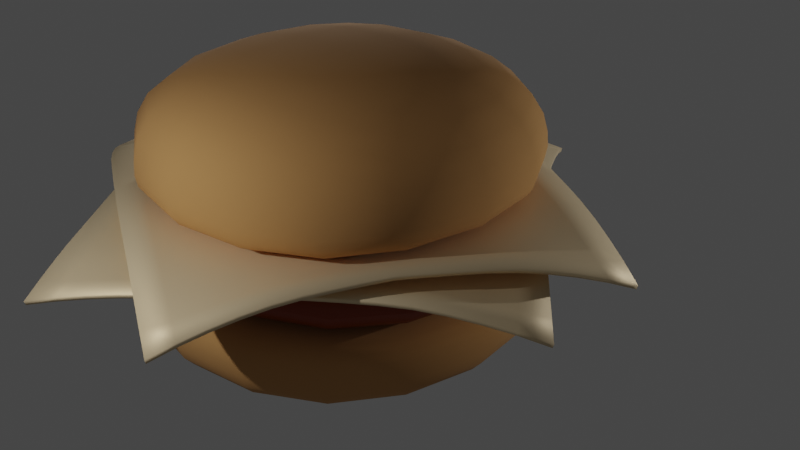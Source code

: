# Source: burger.blend  (saved by Blender 3.1.7; exported with 4.5.12 LTS)
import bpy
from mathutils import Matrix  # noqa: F401  (used for matrix-valued properties, if any)

bpy.ops.wm.read_factory_settings(use_empty=True)
scene = bpy.context.scene
scene.name = 'Scene'

# ---- collections
col_collection = bpy.data.collections.new('Collection'); scene.collection.children.link(col_collection)

# ---- materials (node trees are filled in below, after node groups)
mat_bunmaterial = bpy.data.materials.new('bunMaterial')
mat_pattymaterial = bpy.data.materials.new('pattyMaterial')
mat_pattymaterial.alpha_threshold = 0.0
mat_pattymaterial.line_color = (0.0, 0.0, 0.0, 1.0)
mat_cheesematerial = bpy.data.materials.new('cheeseMaterial')

# ---- node groups
ng_auto_smooth = bpy.data.node_groups.new('Auto Smooth', 'GeometryNodeTree')
_s = ng_auto_smooth.interface.new_socket(name='Geometry', in_out='OUTPUT', socket_type='NodeSocketGeometry')
_s = ng_auto_smooth.interface.new_socket(name='Geometry', in_out='INPUT', socket_type='NodeSocketGeometry')
_s = ng_auto_smooth.interface.new_socket(name='Angle', in_out='INPUT', socket_type='NodeSocketFloat')
_s.subtype = 'ANGLE'
_s.min_value = 0.0
_s.max_value = 3.142
ng_auto_smooth.is_modifier = True
_N = ng_auto_smooth.nodes; _L = ng_auto_smooth.links
n0 = _N.new('NodeGroupOutput'); n0.name = 'Group Output'; n0.location = (480, -100)
n1 = _N.new('NodeGroupInput'); n1.name = 'Group Input'; n1.location = (-420, -300)
n2 = _N.new('NodeGroupInput'); n2.name = 'Group Input.001'; n2.location = (-60, -100)
n3 = _N.new('GeometryNodeSetShadeSmooth'); n3.name = 'Set Shade Smooth'; n3.location = (120, -100)
n3.domain = 'EDGE'
n4 = _N.new('GeometryNodeSetShadeSmooth'); n4.name = 'Set Shade Smooth.001'; n4.location = (300, -100)
n5 = _N.new('GeometryNodeInputMeshEdgeAngle'); n5.name = 'Edge Angle'; n5.location = (-420, -220)
n6 = _N.new('GeometryNodeInputEdgeSmooth'); n6.name = 'Is Edge Smooth'; n6.location = (-60, -160)
n7 = _N.new('GeometryNodeInputShadeSmooth'); n7.name = 'Is Face Smooth'; n7.location = (-240, -340)
n8 = _N.new('FunctionNodeBooleanMath'); n8.name = 'Boolean Math'; n8.location = (-60, -220)
n9 = _N.new('FunctionNodeCompare'); n9.name = 'Compare'; n9.location = (-240, -180)
n9.operation = 'LESS_EQUAL'
_L.new(n5.outputs[0], n9.inputs[0])
_L.new(n4.outputs[0], n0.inputs[0])
_L.new(n1.outputs[1], n9.inputs[1])
_L.new(n9.outputs[0], n8.inputs[0])
_L.new(n7.outputs[0], n8.inputs[1])
_L.new(n2.outputs[0], n3.inputs[0])
_L.new(n6.outputs[0], n3.inputs[1])
_L.new(n3.outputs[0], n4.inputs[0])
_L.new(n8.outputs[0], n3.inputs[2])
n0.is_active_output = True

# ---- material node trees
mat_bunmaterial.use_nodes = True; mat_bunmaterial.node_tree.nodes.clear()
_N = mat_bunmaterial.node_tree.nodes; _L = mat_bunmaterial.node_tree.links
n0 = _N.new('ShaderNodeBsdfPrincipled'); n0.name = 'Principled BSDF'; n0.location = (10, 300)
n0.distribution = 'GGX'
n0.subsurface_method = 'RANDOM_WALK_SKIN'
n0.inputs[0].default_value = (0.5906, 0.305, 0.107, 1.0)
n0.inputs[2].default_value = 1.0
n0.inputs[3].default_value = 1.45
n0.inputs[27].default_value = (0.0, 0.0, 0.0, 1.0)
n0.inputs[28].default_value = 1.0
n1 = _N.new('ShaderNodeOutputMaterial'); n1.name = 'Material Output'; n1.location = (300, 300)
_L.new(n0.outputs[0], n1.inputs[0])
n1.is_active_output = True
mat_pattymaterial.use_nodes = True; mat_pattymaterial.node_tree.nodes.clear()
_N = mat_pattymaterial.node_tree.nodes; _L = mat_pattymaterial.node_tree.links
n0 = _N.new('ShaderNodeOutputMaterial'); n0.name = 'Material Output'; n0.location = (300, 300)
n1 = _N.new('ShaderNodeBsdfPrincipled'); n1.name = 'Principled BSDF'; n1.location = (10, 300)
n1.distribution = 'GGX'
n1.subsurface_method = 'RANDOM_WALK_SKIN'
n1.inputs[0].default_value = (0.2705, 0.0319, 0.0, 1.0)
n1.inputs[2].default_value = 0.4
n1.inputs[3].default_value = 1.45
n1.inputs[27].default_value = (0.0, 0.0, 0.0, 1.0)
n1.inputs[28].default_value = 1.0
_L.new(n1.outputs[0], n0.inputs[0])
n0.is_active_output = True
mat_cheesematerial.use_nodes = True; mat_cheesematerial.node_tree.nodes.clear()
_N = mat_cheesematerial.node_tree.nodes; _L = mat_cheesematerial.node_tree.links
n0 = _N.new('ShaderNodeBsdfPrincipled'); n0.name = 'Principled BSDF'; n0.location = (10, 300)
n0.distribution = 'GGX'
n0.subsurface_method = 'RANDOM_WALK_SKIN'
n0.inputs[0].default_value = (1.0, 0.7835, 0.4852, 1.0)
n0.inputs[1].default_value = 0.4862
n0.inputs[2].default_value = 0.6101
n0.inputs[3].default_value = 1.45
n0.inputs[27].default_value = (0.0, 0.0, 0.0, 1.0)
n0.inputs[28].default_value = 1.0
n1 = _N.new('ShaderNodeOutputMaterial'); n1.name = 'Material Output'; n1.location = (300, 300)
_L.new(n0.outputs[0], n1.inputs[0])
n1.is_active_output = True

# ---- world
world_world = bpy.data.worlds.new('World'); scene.world = world_world
world_world.use_nodes = True; world_world.node_tree.nodes.clear()
_N = world_world.node_tree.nodes; _L = world_world.node_tree.links
n0 = _N.new('ShaderNodeOutputWorld'); n0.name = 'World Output'; n0.location = (300, 300)
n1 = _N.new('ShaderNodeBackground'); n1.name = 'Background'; n1.location = (10, 300)
n1.inputs[0].default_value = (0.05088, 0.05088, 0.05088, 1.0)
_L.new(n1.outputs[0], n0.inputs[0])
n0.is_active_output = True
world_world.color = (0.05088, 0.05088, 0.05088)
world_world.use_sun_shadow = False
world_world.sun_shadow_jitter_overblur = 0.0

# ---- cameras
cam_camera = bpy.data.cameras.new('Camera')
cam_camera.clip_end = 100.0
cam_camera.ortho_scale = 7.314

# ---- lights
light_light = bpy.data.lights.new('Light', 'POINT')
light_light.transmission_factor = 0.0
light_light.energy = 1000.0
light_light.shadow_soft_size = 0.1
light_light.shadow_maximum_resolution = 0.006
light_light.use_absolute_resolution = True
light_light_001 = bpy.data.lights.new('Light.001', 'POINT')
light_light_001.transmission_factor = 0.0
light_light_001.energy = 1000.0
light_light_001.shadow_soft_size = 0.1
light_light_001.shadow_maximum_resolution = 0.006
light_light_001.use_absolute_resolution = True
light_light_002 = bpy.data.lights.new('Light.002', 'POINT')
light_light_002.transmission_factor = 0.0
light_light_002.energy = 1000.0
light_light_002.shadow_soft_size = 0.1
light_light_002.shadow_maximum_resolution = 0.006
light_light_002.use_absolute_resolution = True

# ---- meshes
me_cube = bpy.data.meshes.new('Cube')
me_cube.from_pydata([(0.5752, 0.5752, 0.6064), (0.8784, 0.8784, 0.1564), (0.5752, -0.5752, 0.6064), (0.8784, -0.8784, 0.1564), (-0.5752, 0.5752, 0.6064), (-0.8784, 0.8784, 0.1564), (-0.5752, -0.5752, 0.6064), (-0.8784, -0.8784, 0.1564), (1.0, 1.0, 0.6045), (-1.0, -1.0, 0.6045), (1.0, -1.0, 0.6045), (-1.0, 1.0, 0.6045), (1.0, 1.0, 0.4086), (1.0, -1.0, 0.4086), (-1.0, 1.0, 0.4086), (-1.0, -1.0, 0.4086)], [], [(0, 4, 6, 2), (10, 2, 6, 9), (9, 6, 4, 11), (5, 1, 3, 7), (8, 0, 2, 10), (11, 4, 0, 8), (14, 11, 8, 12), (12, 8, 10, 13), (15, 9, 11, 14), (13, 10, 9, 15), (3, 13, 15, 7), (7, 15, 14, 5), (1, 12, 13, 3), (5, 14, 12, 1)])
me_cube.polygons.foreach_set('use_smooth', [True] * 14)
_uv = me_cube.uv_layers.new(name='UVMap')
_uv.uv.foreach_set('vector', [0.625, 0.5, 0.875, 0.5, 0.875, 0.75, 0.625, 0.75, 0.526, 0.75, 0.625, 0.75, 0.625, 1.0, 0.526, 1.0, 0.526, 0.0, 0.625, 0.0, 0.625, 0.25, 0.526, 0.25, 0.125, 0.5, 0.375, 0.5, 0.375, 0.75, 0.125, 0.75, 0.526, 0.5, 0.625, 0.5, 0.625, 0.75, 0.526, 0.75, 0.526, 0.25, 0.625, 0.25, 0.625, 0.5, 0.526, 0.5, 0.4769, 0.25, 0.526, 0.25, 0.526, 0.5, 0.4769, 0.5, 0.4769, 0.5, 0.526, 0.5, 0.526, 0.75, 0.4769, 0.75, 0.4769, 0.0, 0.526, 0.0, 0.526, 0.25, 0.4769, 0.25, 0.4769, 0.75, 0.526, 0.75, 0.526, 1.0, 0.4769, 1.0, 0.375, 0.75, 0.4769, 0.75, 0.4769, 1.0, 0.375, 1.0, 0.375, 0.0, 0.4769, 0.0, 0.4769, 0.25, 0.375, 0.25, 0.375, 0.5, 0.4769, 0.5, 0.4769, 0.75, 0.375, 0.75, 0.375, 0.25, 0.4769, 0.25, 0.4769, 0.5, 0.375, 0.5])
me_cube.materials.append(mat_bunmaterial)
me_cube.use_remesh_preserve_volume = False
me_cube.use_remesh_preserve_attributes = False
me_cube.use_mirror_vertex_groups = False
me_cube.update()
me_cube_001 = bpy.data.meshes.new('Cube.001')
me_cube_001.from_pydata([(0.5752, 0.5752, 0.6064), (0.8231, 0.8214, -0.01532), (0.5752, -0.5752, 0.6064), (0.8231, -0.825, -0.01874), (-0.5752, 0.5752, 0.6064), (-0.8231, 0.8214, -0.01532), (-0.5752, -0.5752, 0.6064), (-0.8231, -0.825, -0.01874), (0.9254, 0.9254, 0.6045), (-0.9254, -0.9254, 0.6045), (0.9254, -0.9254, 0.6045), (-0.9254, 0.9254, 0.6045), (0.9987, 0.9992, 0.4488), (0.9987, -0.9983, 0.4446), (-0.9987, 0.9992, 0.4488), (-0.9987, -0.9983, 0.4446)], [], [(0, 4, 6, 2), (10, 2, 6, 9), (9, 6, 4, 11), (5, 1, 3, 7), (8, 0, 2, 10), (11, 4, 0, 8), (14, 11, 8, 12), (12, 8, 10, 13), (15, 9, 11, 14), (13, 10, 9, 15), (3, 13, 15, 7), (7, 15, 14, 5), (1, 12, 13, 3), (5, 14, 12, 1)])
me_cube_001.polygons.foreach_set('use_smooth', [True] * 14)
_uv = me_cube_001.uv_layers.new(name='UVMap')
_uv.uv.foreach_set('vector', [0.625, 0.5, 0.875, 0.5, 0.875, 0.75, 0.625, 0.75, 0.526, 0.75, 0.625, 0.75, 0.625, 1.0, 0.526, 1.0, 0.526, 0.0, 0.625, 0.0, 0.625, 0.25, 0.526, 0.25, 0.125, 0.5, 0.375, 0.5, 0.375, 0.75, 0.125, 0.75, 0.526, 0.5, 0.625, 0.5, 0.625, 0.75, 0.526, 0.75, 0.526, 0.25, 0.625, 0.25, 0.625, 0.5, 0.526, 0.5, 0.4769, 0.25, 0.526, 0.25, 0.526, 0.5, 0.4769, 0.5, 0.4769, 0.5, 0.526, 0.5, 0.526, 0.75, 0.4769, 0.75, 0.4769, 0.0, 0.526, 0.0, 0.526, 0.25, 0.4769, 0.25, 0.4769, 0.75, 0.526, 0.75, 0.526, 1.0, 0.4769, 1.0, 0.375, 0.75, 0.4769, 0.75, 0.4769, 1.0, 0.375, 1.0, 0.375, 0.0, 0.4769, 0.0, 0.4769, 0.25, 0.375, 0.25, 0.375, 0.5, 0.4769, 0.5, 0.4769, 0.75, 0.375, 0.75, 0.375, 0.25, 0.4769, 0.25, 0.4769, 0.5, 0.375, 0.5])
me_cube_001.materials.append(mat_bunmaterial)
me_cube_001.use_remesh_preserve_volume = False
me_cube_001.use_remesh_preserve_attributes = False
me_cube_001.use_mirror_vertex_groups = False
me_cube_001.update()
me_cube_002 = bpy.data.meshes.new('Cube.002')
me_cube_002.from_pydata([(0.5752, 0.5752, 0.6433), (0.5541, 0.5541, 0.3606), (0.5752, -0.5752, 0.6433), (0.5541, -0.5541, 0.3606), (-0.5752, 0.5752, 0.6433), (-0.5541, 0.5541, 0.3606), (-0.5752, -0.5752, 0.6433), (-0.5541, -0.5541, 0.3606), (1.0, 0.8784, 0.6045), (-1.0, -0.9011, 0.6045), (1.0, -0.9011, 0.6045), (-1.0, 0.8784, 0.6045), (1.0, 0.8784, 0.4086), (1.0, -0.9011, 0.4086), (-1.0, 0.8784, 0.4086), (-1.0, -0.9011, 0.4086)], [], [(0, 4, 6, 2), (10, 2, 6, 9), (9, 6, 4, 11), (5, 1, 3, 7), (8, 0, 2, 10), (11, 4, 0, 8), (14, 11, 8, 12), (12, 8, 10, 13), (15, 9, 11, 14), (13, 10, 9, 15), (3, 13, 15, 7), (7, 15, 14, 5), (1, 12, 13, 3), (5, 14, 12, 1)])
me_cube_002.polygons.foreach_set('use_smooth', [True] * 14)
_uv = me_cube_002.uv_layers.new(name='UVMap')
_uv.uv.foreach_set('vector', [0.625, 0.5, 0.875, 0.5, 0.875, 0.75, 0.625, 0.75, 0.526, 0.75, 0.625, 0.75, 0.625, 1.0, 0.526, 1.0, 0.526, 0.0, 0.625, 0.0, 0.625, 0.25, 0.526, 0.25, 0.125, 0.5, 0.375, 0.5, 0.375, 0.75, 0.125, 0.75, 0.526, 0.5, 0.625, 0.5, 0.625, 0.75, 0.526, 0.75, 0.526, 0.25, 0.625, 0.25, 0.625, 0.5, 0.526, 0.5, 0.4769, 0.25, 0.526, 0.25, 0.526, 0.5, 0.4769, 0.5, 0.4769, 0.5, 0.526, 0.5, 0.526, 0.75, 0.4769, 0.75, 0.4769, 0.0, 0.526, 0.0, 0.526, 0.25, 0.4769, 0.25, 0.4769, 0.75, 0.526, 0.75, 0.526, 1.0, 0.4769, 1.0, 0.375, 0.75, 0.4769, 0.75, 0.4769, 1.0, 0.375, 1.0, 0.375, 0.0, 0.4769, 0.0, 0.4769, 0.25, 0.375, 0.25, 0.375, 0.5, 0.4769, 0.5, 0.4769, 0.75, 0.375, 0.75, 0.375, 0.25, 0.4769, 0.25, 0.4769, 0.5, 0.375, 0.5])
me_cube_002.materials.append(mat_pattymaterial)
me_cube_002.use_remesh_preserve_volume = False
me_cube_002.use_remesh_preserve_attributes = False
me_cube_002.use_mirror_vertex_groups = False
me_cube_002.update()
me_plane = bpy.data.meshes.new('Plane')
me_plane.from_pydata([(-1.096, -0.9365, -0.1871), (1.092, -0.9756, -0.1713), (-0.9081, 1.024, -0.1713), (1.092, 1.024, -0.1713), (-0.9223, 0.8956, -0.1267), (-0.9353, 0.7672, -0.08967), (-0.9472, 0.639, -0.0604), (-0.958, 0.5112, -0.03949), (-0.9686, 0.3838, -0.02946), (-0.9787, 0.2567, -0.02724), (-0.9886, 0.1299, -0.02783), (-0.9981, 0.003504, -0.03117), (-1.003, -0.1215, -0.04017), (-1.01, -0.2462, -0.0501), (-1.017, -0.3704, -0.06034), (-1.024, -0.4941, -0.07093), (-1.034, -0.6152, -0.08483), (-1.049, -0.7294, -0.1088), (-1.07, -0.8365, -0.1431), (-0.9436, -0.9633, -0.1406), (-0.7977, -0.9817, -0.1059), (-0.6581, -0.9917, -0.0832), (-0.5242, -0.9945, -0.07085), (-0.3914, -0.9957, -0.06003), (-0.2593, -0.9963, -0.04943), (-0.128, -0.9964, -0.03903), (0.001916, -0.9965, -0.02965), (0.1361, -0.9952, -0.02606), (0.2711, -0.9934, -0.02556), (0.4063, -0.9913, -0.02786), (0.5419, -0.9888, -0.03603), (0.6778, -0.986, -0.05631), (0.8147, -0.9828, -0.08633), (0.9527, -0.9794, -0.1244), (1.078, -0.8544, -0.1284), (1.065, -0.7328, -0.09234), (1.053, -0.611, -0.06317), (1.042, -0.4888, -0.04106), (1.033, -0.3663, -0.0271), (1.025, -0.2435, -0.02029), (1.017, -0.1204, -0.01489), (1.012, 0.003077, -0.0104), (1.017, 0.1296, -0.01489), (1.025, 0.2565, -0.02029), (1.033, 0.3837, -0.02665), (1.042, 0.5112, -0.03897), (1.053, 0.639, -0.0604), (1.065, 0.7672, -0.08967), (1.078, 0.8956, -0.1267), (0.9527, 1.021, -0.1244), (0.8147, 1.017, -0.08633), (0.6778, 1.014, -0.05705), (0.5422, 1.011, -0.03678), (0.4078, 1.009, -0.02661), (0.2745, 1.007, -0.02029), (0.1424, 1.005, -0.01489), (0.01159, 1.003, -0.0104), (-0.1076, 1.005, -0.01489), (-0.2255, 1.007, -0.02029), (-0.3422, 1.009, -0.0287), (-0.4578, 1.011, -0.04479), (-0.5722, 1.014, -0.06761), (-0.6853, 1.017, -0.09647), (-0.7973, 1.021, -0.1311), (-0.9338, -0.8458, -0.1268), (-0.9177, -0.7329, -0.1026), (-0.904, -0.616, -0.08347), (-0.8947, -0.4934, -0.07202), (-0.8865, -0.3694, -0.06219), (-0.879, -0.2449, -0.05255), (-0.8725, -0.1201, -0.04303), (-0.8674, 0.004932, -0.03408), (-0.8638, 0.1298, -0.02646), (-0.8542, 0.2565, -0.02586), (-0.8443, 0.3835, -0.02799), (-0.8342, 0.5109, -0.03759), (-0.824, 0.6386, -0.05736), (-0.8132, 0.7664, -0.08387), (-0.8028, 0.8942, -0.1131), (-0.792, -0.8589, -0.1016), (-0.7817, -0.7389, -0.08985), (-0.7716, -0.6171, -0.07928), (-0.7629, -0.4929, -0.07118), (-0.7544, -0.3684, -0.0628), (-0.7465, -0.2435, -0.05431), (-0.7397, -0.1183, -0.04564), (-0.7347, 0.006762, -0.03743), (-0.7317, 0.1315, -0.02993), (-0.7307, 0.256, -0.02335), (-0.7216, 0.3829, -0.02524), (-0.7125, 0.51, -0.03242), (-0.7037, 0.6373, -0.04818), (-0.6952, 0.7645, -0.06805), (-0.6882, 0.8914, -0.08707), (-0.6536, -0.8667, -0.08293), (-0.6466, -0.7422, -0.07943), (-0.6384, -0.6174, -0.07469), (-0.6295, -0.4924, -0.06884), (-0.6205, -0.3672, -0.0624), (-0.6122, -0.2417, -0.05548), (-0.6052, -0.1162, -0.0482), (-0.6003, 0.008904, -0.04107), (-0.5979, 0.1336, -0.0341), (-0.5979, 0.2579, -0.02748), (-0.5999, 0.3819, -0.02158), (-0.5923, 0.5087, -0.02602), (-0.5852, 0.6356, -0.0365), (-0.5787, 0.7623, -0.05004), (-0.574, 0.8886, -0.06195), (-0.5195, -0.8687, -0.07231), (-0.5127, -0.743, -0.07153), (-0.5043, -0.6174, -0.06908), (-0.495, -0.4917, -0.06557), (-0.4855, -0.3657, -0.06131), (-0.4764, -0.2397, -0.05663), (-0.4691, -0.1139, -0.05276), (-0.4645, 0.01136, -0.04797), (-0.4629, 0.136, -0.04113), (-0.4641, 0.26, -0.03307), (-0.4677, 0.3837, -0.0261), (-0.4728, 0.5072, -0.02087), (-0.4672, 0.6337, -0.02634), (-0.4624, 0.76, -0.0341), (-0.459, 0.8859, -0.04121), (-0.3862, -0.8696, -0.0624), (-0.379, -0.7434, -0.06322), (-0.3702, -0.6171, -0.06281), (-0.3602, -0.4907, -0.06153), (-0.3498, -0.364, -0.06087), (-0.3399, -0.2374, -0.06344), (-0.3319, -0.1113, -0.06621), (-0.3272, 0.01415, -0.06492), (-0.3267, 0.1386, -0.0574), (-0.3298, 0.2623, -0.04544), (-0.3354, 0.3856, -0.03337), (-0.3422, 0.5087, -0.02512), (-0.3492, 0.6319, -0.01989), (-0.3456, 0.7578, -0.02322), (-0.3431, 0.8835, -0.02667), (-0.2535, -0.8699, -0.05252), (-0.2459, -0.7434, -0.05459), (-0.2366, -0.6166, -0.05586), (-0.226, -0.4896, -0.05744), (-0.2147, -0.3624, -0.06454), (-0.2035, -0.2352, -0.07615), (-0.194, -0.1085, -0.08756), (-0.1888, 0.01725, -0.09115), (-0.1899, 0.1415, -0.08139), (-0.1957, 0.2646, -0.06324), (-0.2037, 0.3873, -0.04474), (-0.2124, 0.51, -0.03061), (-0.2205, 0.6328, -0.02267), (-0.2279, 0.7559, -0.01732), (-0.2261, 0.8813, -0.01913), (-0.1219, -0.8699, -0.04264), (-0.1141, -0.7431, -0.04574), (-0.1046, -0.6161, -0.04858), (-0.09362, -0.4887, -0.05472), (-0.08153, -0.3612, -0.06892), (-0.06877, -0.2334, -0.08952), (-0.05652, -0.1057, -0.1134), (-0.04934, 0.02069, -0.1267), (-0.05361, 0.1442, -0.1096), (-0.06332, 0.2664, -0.08118), (-0.07394, 0.3886, -0.0559), (-0.08401, 0.5109, -0.03641), (-0.0931, 0.6335, -0.02464), (-0.1011, 0.7563, -0.0187), (-0.108, 0.8795, -0.01387), (0.008029, -0.8699, -0.0336), (0.01581, -0.7431, -0.03744), (0.02517, -0.616, -0.04141), (0.03599, -0.4885, -0.05081), (0.04813, -0.3608, -0.06901), (0.06143, -0.2327, -0.09511), (0.07578, -0.1043, -0.1293), (0.09104, 0.02445, -0.1717), (0.07749, 0.1456, -0.1274), (0.06467, 0.2672, -0.09082), (0.05284, 0.389, -0.06165), (0.0422, 0.5112, -0.03954), (0.03276, 0.6337, -0.0257), (0.02451, 0.7565, -0.01918), (0.01745, 0.8796, -0.01422), (0.1362, -0.8702, -0.02561), (0.1436, -0.7434, -0.02979), (0.1524, -0.6163, -0.0343), (0.1624, -0.4889, -0.04412), (0.1735, -0.3613, -0.06217), (0.1852, -0.2335, -0.08652), (0.1964, -0.1058, -0.1139), (0.2024, 0.02062, -0.1298), (0.1971, 0.1441, -0.1139), (0.1867, 0.2664, -0.08558), (0.176, 0.3885, -0.05923), (0.166, 0.5109, -0.03832), (0.1569, 0.6335, -0.02501), (0.1489, 0.7563, -0.01869), (0.142, 0.8795, -0.01386), (0.2706, -0.8686, -0.02484), (0.2693, -0.744, -0.02293), (0.2772, -0.6171, -0.02747), (0.2859, -0.4899, -0.03533), (0.2952, -0.3627, -0.05003), (0.3043, -0.2354, -0.06863), (0.3116, -0.1086, -0.08631), (0.3146, 0.01715, -0.0947), (0.3117, 0.1414, -0.08748), (0.3047, 0.2645, -0.06978), (0.2962, 0.3873, -0.05008), (0.2876, 0.51, -0.03328), (0.2794, 0.6328, -0.02273), (0.2721, 0.7559, -0.01731), (0.2739, 0.8813, -0.01913), (0.4056, -0.8665, -0.02704), (0.4033, -0.7422, -0.02475), (0.4, -0.6181, -0.02143), (0.4073, -0.4913, -0.02674), (0.4146, -0.3644, -0.0367), (0.4212, -0.2377, -0.04955), (0.426, -0.1115, -0.06091), (0.4278, 0.01401, -0.06588), (0.426, 0.1385, -0.06199), (0.4212, 0.2623, -0.05125), (0.4147, 0.3856, -0.03802), (0.4077, 0.5087, -0.02659), (0.4008, 0.6319, -0.01988), (0.4044, 0.7578, -0.02294), (0.4069, 0.8835, -0.02526), (0.5407, -0.8641, -0.03434), (0.5374, -0.74, -0.02993), (0.5327, -0.6163, -0.02521), (0.5272, -0.4928, -0.02084), (0.5327, -0.3663, -0.02617), (0.5375, -0.24, -0.0336), (0.5409, -0.1141, -0.04022), (0.5421, 0.01119, -0.04311), (0.5409, 0.1359, -0.04093), (0.5375, 0.26, -0.03465), (0.5327, 0.3837, -0.02698), (0.5272, 0.5072, -0.02083), (0.5328, 0.6337, -0.02519), (0.5376, 0.76, -0.02965), (0.541, 0.8859, -0.03424), (0.676, -0.8614, -0.05274), (0.6713, -0.7377, -0.04347), (0.6648, -0.6144, -0.033), (0.6578, -0.4913, -0.02519), (0.6508, -0.3681, -0.01987), (0.6544, -0.2422, -0.02289), (0.6568, -0.1166, -0.02587), (0.6577, 0.008681, -0.02722), (0.6568, 0.1335, -0.02613), (0.6544, 0.2578, -0.02316), (0.6508, 0.3819, -0.01987), (0.6578, 0.5087, -0.02518), (0.6648, 0.6356, -0.03219), (0.6713, 0.7623, -0.04253), (0.676, 0.8886, -0.05231), (0.8118, -0.8586, -0.07897), (0.8048, -0.7355, -0.06251), (0.7963, -0.6127, -0.045), (0.7876, -0.49, -0.03096), (0.7794, -0.3672, -0.02293), (0.7721, -0.2441, -0.01731), (0.7738, -0.1187, -0.01867), (0.7744, 0.006492, -0.01916), (0.7738, 0.1313, -0.01866), (0.7721, 0.2559, -0.01731), (0.7794, 0.3828, -0.02294), (0.7876, 0.51, -0.03007), (0.7963, 0.6373, -0.04325), (0.8048, 0.7645, -0.06079), (0.8118, 0.8914, -0.07789), (0.9472, -0.8558, -0.1087), (0.9368, -0.7336, -0.08166), (0.926, -0.6114, -0.05669), (0.916, -0.4891, -0.03722), (0.9069, -0.3665, -0.02536), (0.8989, -0.2437, -0.01913), (0.892, -0.1205, -0.01386), (0.8924, 0.004621, -0.0142), (0.892, 0.1295, -0.01386), (0.8989, 0.2563, -0.01913), (0.9069, 0.3835, -0.02526), (0.916, 0.5109, -0.03556), (0.926, 0.6386, -0.05429), (0.9368, 0.7664, -0.07937), (0.9472, 0.8942, -0.1073)], [], [(288, 48, 3, 49), (4, 78, 63, 2), (78, 93, 62, 63), (93, 108, 61, 62), (108, 123, 60, 61), (123, 138, 59, 60), (138, 153, 58, 59), (153, 168, 57, 58), (168, 183, 56, 57), (183, 198, 55, 56), (198, 213, 54, 55), (213, 228, 53, 54), (228, 243, 52, 53), (243, 258, 51, 52), (258, 273, 50, 51), (273, 288, 49, 50), (0, 19, 64, 18), (18, 64, 65, 17), (17, 65, 66, 16), (16, 66, 67, 15), (15, 67, 68, 14), (14, 68, 69, 13), (13, 69, 70, 12), (12, 70, 71, 11), (11, 71, 72, 10), (10, 72, 73, 9), (9, 73, 74, 8), (8, 74, 75, 7), (7, 75, 76, 6), (6, 76, 77, 5), (5, 77, 78, 4), (19, 20, 79, 64), (64, 79, 80, 65), (65, 80, 81, 66), (66, 81, 82, 67), (67, 82, 83, 68), (68, 83, 84, 69), (69, 84, 85, 70), (70, 85, 86, 71), (71, 86, 87, 72), (72, 87, 88, 73), (73, 88, 89, 74), (74, 89, 90, 75), (75, 90, 91, 76), (76, 91, 92, 77), (77, 92, 93, 78), (20, 21, 94, 79), (79, 94, 95, 80), (80, 95, 96, 81), (81, 96, 97, 82), (82, 97, 98, 83), (83, 98, 99, 84), (84, 99, 100, 85), (85, 100, 101, 86), (86, 101, 102, 87), (87, 102, 103, 88), (88, 103, 104, 89), (89, 104, 105, 90), (90, 105, 106, 91), (91, 106, 107, 92), (92, 107, 108, 93), (21, 22, 109, 94), (94, 109, 110, 95), (95, 110, 111, 96), (96, 111, 112, 97), (97, 112, 113, 98), (98, 113, 114, 99), (99, 114, 115, 100), (100, 115, 116, 101), (101, 116, 117, 102), (102, 117, 118, 103), (103, 118, 119, 104), (104, 119, 120, 105), (105, 120, 121, 106), (106, 121, 122, 107), (107, 122, 123, 108), (22, 23, 124, 109), (109, 124, 125, 110), (110, 125, 126, 111), (111, 126, 127, 112), (112, 127, 128, 113), (113, 128, 129, 114), (114, 129, 130, 115), (115, 130, 131, 116), (116, 131, 132, 117), (117, 132, 133, 118), (118, 133, 134, 119), (119, 134, 135, 120), (120, 135, 136, 121), (121, 136, 137, 122), (122, 137, 138, 123), (23, 24, 139, 124), (124, 139, 140, 125), (125, 140, 141, 126), (126, 141, 142, 127), (127, 142, 143, 128), (128, 143, 144, 129), (129, 144, 145, 130), (130, 145, 146, 131), (131, 146, 147, 132), (132, 147, 148, 133), (133, 148, 149, 134), (134, 149, 150, 135), (135, 150, 151, 136), (136, 151, 152, 137), (137, 152, 153, 138), (24, 25, 154, 139), (139, 154, 155, 140), (140, 155, 156, 141), (141, 156, 157, 142), (142, 157, 158, 143), (143, 158, 159, 144), (144, 159, 160, 145), (145, 160, 161, 146), (146, 161, 162, 147), (147, 162, 163, 148), (148, 163, 164, 149), (149, 164, 165, 150), (150, 165, 166, 151), (151, 166, 167, 152), (152, 167, 168, 153), (25, 26, 169, 154), (154, 169, 170, 155), (155, 170, 171, 156), (156, 171, 172, 157), (157, 172, 173, 158), (158, 173, 174, 159), (159, 174, 175, 160), (160, 175, 176, 161), (161, 176, 177, 162), (162, 177, 178, 163), (163, 178, 179, 164), (164, 179, 180, 165), (165, 180, 181, 166), (166, 181, 182, 167), (167, 182, 183, 168), (26, 27, 184, 169), (169, 184, 185, 170), (170, 185, 186, 171), (171, 186, 187, 172), (172, 187, 188, 173), (173, 188, 189, 174), (174, 189, 190, 175), (175, 190, 191, 176), (176, 191, 192, 177), (177, 192, 193, 178), (178, 193, 194, 179), (179, 194, 195, 180), (180, 195, 196, 181), (181, 196, 197, 182), (182, 197, 198, 183), (27, 28, 199, 184), (184, 199, 200, 185), (185, 200, 201, 186), (186, 201, 202, 187), (187, 202, 203, 188), (188, 203, 204, 189), (189, 204, 205, 190), (190, 205, 206, 191), (191, 206, 207, 192), (192, 207, 208, 193), (193, 208, 209, 194), (194, 209, 210, 195), (195, 210, 211, 196), (196, 211, 212, 197), (197, 212, 213, 198), (28, 29, 214, 199), (199, 214, 215, 200), (200, 215, 216, 201), (201, 216, 217, 202), (202, 217, 218, 203), (203, 218, 219, 204), (204, 219, 220, 205), (205, 220, 221, 206), (206, 221, 222, 207), (207, 222, 223, 208), (208, 223, 224, 209), (209, 224, 225, 210), (210, 225, 226, 211), (211, 226, 227, 212), (212, 227, 228, 213), (29, 30, 229, 214), (214, 229, 230, 215), (215, 230, 231, 216), (216, 231, 232, 217), (217, 232, 233, 218), (218, 233, 234, 219), (219, 234, 235, 220), (220, 235, 236, 221), (221, 236, 237, 222), (222, 237, 238, 223), (223, 238, 239, 224), (224, 239, 240, 225), (225, 240, 241, 226), (226, 241, 242, 227), (227, 242, 243, 228), (30, 31, 244, 229), (229, 244, 245, 230), (230, 245, 246, 231), (231, 246, 247, 232), (232, 247, 248, 233), (233, 248, 249, 234), (234, 249, 250, 235), (235, 250, 251, 236), (236, 251, 252, 237), (237, 252, 253, 238), (238, 253, 254, 239), (239, 254, 255, 240), (240, 255, 256, 241), (241, 256, 257, 242), (242, 257, 258, 243), (31, 32, 259, 244), (244, 259, 260, 245), (245, 260, 261, 246), (246, 261, 262, 247), (247, 262, 263, 248), (248, 263, 264, 249), (249, 264, 265, 250), (250, 265, 266, 251), (251, 266, 267, 252), (252, 267, 268, 253), (253, 268, 269, 254), (254, 269, 270, 255), (255, 270, 271, 256), (256, 271, 272, 257), (257, 272, 273, 258), (32, 33, 274, 259), (259, 274, 275, 260), (260, 275, 276, 261), (261, 276, 277, 262), (262, 277, 278, 263), (263, 278, 279, 264), (264, 279, 280, 265), (265, 280, 281, 266), (266, 281, 282, 267), (267, 282, 283, 268), (268, 283, 284, 269), (269, 284, 285, 270), (270, 285, 286, 271), (271, 286, 287, 272), (272, 287, 288, 273), (33, 1, 34, 274), (274, 34, 35, 275), (275, 35, 36, 276), (276, 36, 37, 277), (277, 37, 38, 278), (278, 38, 39, 279), (279, 39, 40, 280), (280, 40, 41, 281), (281, 41, 42, 282), (282, 42, 43, 283), (283, 43, 44, 284), (284, 44, 45, 285), (285, 45, 46, 286), (286, 46, 47, 287), (287, 47, 48, 288)])
me_plane.polygons.foreach_set('use_smooth', [True] * 256)
_uv = me_plane.uv_layers.new(name='UVMap')
_uv.uv.foreach_set('vector', [0.9375, 0.9375, 1.0, 0.9375, 1.0, 1.0, 0.9375, 1.0, 0.0, 0.9375, 0.0625, 0.9375, 0.0625, 1.0, 0.0, 1.0, 0.0625, 0.9375, 0.125, 0.9375, 0.125, 1.0, 0.0625, 1.0, 0.125, 0.9375, 0.1875, 0.9375, 0.1875, 1.0, 0.125, 1.0, 0.1875, 0.9375, 0.25, 0.9375, 0.25, 1.0, 0.1875, 1.0, 0.25, 0.9375, 0.3125, 0.9375, 0.3125, 1.0, 0.25, 1.0, 0.3125, 0.9375, 0.375, 0.9375, 0.375, 1.0, 0.3125, 1.0, 0.375, 0.9375, 0.4375, 0.9375, 0.4375, 1.0, 0.375, 1.0, 0.4375, 0.9375, 0.5, 0.9375, 0.5, 1.0, 0.4375, 1.0, 0.5, 0.9375, 0.5625, 0.9375, 0.5625, 1.0, 0.5, 1.0, 0.5625, 0.9375, 0.625, 0.9375, 0.625, 1.0, 0.5625, 1.0, 0.625, 0.9375, 0.6875, 0.9375, 0.6875, 1.0, 0.625, 1.0, 0.6875, 0.9375, 0.75, 0.9375, 0.75, 1.0, 0.6875, 1.0, 0.75, 0.9375, 0.8125, 0.9375, 0.8125, 1.0, 0.75, 1.0, 0.8125, 0.9375, 0.875, 0.9375, 0.875, 1.0, 0.8125, 1.0, 0.875, 0.9375, 0.9375, 0.9375, 0.9375, 1.0, 0.875, 1.0, 0.0, 0.0, 0.0625, 0.0, 0.0625, 0.0625, 0.0, 0.0625, 0.0, 0.0625, 0.0625, 0.0625, 0.0625, 0.125, 0.0, 0.125, 0.0, 0.125, 0.0625, 0.125, 0.0625, 0.1875, 0.0, 0.1875, 0.0, 0.1875, 0.0625, 0.1875, 0.0625, 0.25, 0.0, 0.25, 0.0, 0.25, 0.0625, 0.25, 0.0625, 0.3125, 0.0, 0.3125, 0.0, 0.3125, 0.0625, 0.3125, 0.0625, 0.375, 0.0, 0.375, 0.0, 0.375, 0.0625, 0.375, 0.0625, 0.4375, 0.0, 0.4375, 0.0, 0.4375, 0.0625, 0.4375, 0.0625, 0.5, 0.0, 0.5, 0.0, 0.5, 0.0625, 0.5, 0.0625, 0.5625, 0.0, 0.5625, 0.0, 0.5625, 0.0625, 0.5625, 0.0625, 0.625, 0.0, 0.625, 0.0, 0.625, 0.0625, 0.625, 0.0625, 0.6875, 0.0, 0.6875, 0.0, 0.6875, 0.0625, 0.6875, 0.0625, 0.75, 0.0, 0.75, 0.0, 0.75, 0.0625, 0.75, 0.0625, 0.8125, 0.0, 0.8125, 0.0, 0.8125, 0.0625, 0.8125, 0.0625, 0.875, 0.0, 0.875, 0.0, 0.875, 0.0625, 0.875, 0.0625, 0.9375, 0.0, 0.9375, 0.0625, 0.0, 0.125, 0.0, 0.125, 0.0625, 0.0625, 0.0625, 0.0625, 0.0625, 0.125, 0.0625, 0.125, 0.125, 0.0625, 0.125, 0.0625, 0.125, 0.125, 0.125, 0.125, 0.1875, 0.0625, 0.1875, 0.0625, 0.1875, 0.125, 0.1875, 0.125, 0.25, 0.0625, 0.25, 0.0625, 0.25, 0.125, 0.25, 0.125, 0.3125, 0.0625, 0.3125, 0.0625, 0.3125, 0.125, 0.3125, 0.125, 0.375, 0.0625, 0.375, 0.0625, 0.375, 0.125, 0.375, 0.125, 0.4375, 0.0625, 0.4375, 0.0625, 0.4375, 0.125, 0.4375, 0.125, 0.5, 0.0625, 0.5, 0.0625, 0.5, 0.125, 0.5, 0.125, 0.5625, 0.0625, 0.5625, 0.0625, 0.5625, 0.125, 0.5625, 0.125, 0.625, 0.0625, 0.625, 0.0625, 0.625, 0.125, 0.625, 0.125, 0.6875, 0.0625, 0.6875, 0.0625, 0.6875, 0.125, 0.6875, 0.125, 0.75, 0.0625, 0.75, 0.0625, 0.75, 0.125, 0.75, 0.125, 0.8125, 0.0625, 0.8125, 0.0625, 0.8125, 0.125, 0.8125, 0.125, 0.875, 0.0625, 0.875, 0.0625, 0.875, 0.125, 0.875, 0.125, 0.9375, 0.0625, 0.9375, 0.125, 0.0, 0.1875, 0.0, 0.1875, 0.0625, 0.125, 0.0625, 0.125, 0.0625, 0.1875, 0.0625, 0.1875, 0.125, 0.125, 0.125, 0.125, 0.125, 0.1875, 0.125, 0.1875, 0.1875, 0.125, 0.1875, 0.125, 0.1875, 0.1875, 0.1875, 0.1875, 0.25, 0.125, 0.25, 0.125, 0.25, 0.1875, 0.25, 0.1875, 0.3125, 0.125, 0.3125, 0.125, 0.3125, 0.1875, 0.3125, 0.1875, 0.375, 0.125, 0.375, 0.125, 0.375, 0.1875, 0.375, 0.1875, 0.4375, 0.125, 0.4375, 0.125, 0.4375, 0.1875, 0.4375, 0.1875, 0.5, 0.125, 0.5, 0.125, 0.5, 0.1875, 0.5, 0.1875, 0.5625, 0.125, 0.5625, 0.125, 0.5625, 0.1875, 0.5625, 0.1875, 0.625, 0.125, 0.625, 0.125, 0.625, 0.1875, 0.625, 0.1875, 0.6875, 0.125, 0.6875, 0.125, 0.6875, 0.1875, 0.6875, 0.1875, 0.75, 0.125, 0.75, 0.125, 0.75, 0.1875, 0.75, 0.1875, 0.8125, 0.125, 0.8125, 0.125, 0.8125, 0.1875, 0.8125, 0.1875, 0.875, 0.125, 0.875, 0.125, 0.875, 0.1875, 0.875, 0.1875, 0.9375, 0.125, 0.9375, 0.1875, 0.0, 0.25, 0.0, 0.25, 0.0625, 0.1875, 0.0625, 0.1875, 0.0625, 0.25, 0.0625, 0.25, 0.125, 0.1875, 0.125, 0.1875, 0.125, 0.25, 0.125, 0.25, 0.1875, 0.1875, 0.1875, 0.1875, 0.1875, 0.25, 0.1875, 0.25, 0.25, 0.1875, 0.25, 0.1875, 0.25, 0.25, 0.25, 0.25, 0.3125, 0.1875, 0.3125, 0.1875, 0.3125, 0.25, 0.3125, 0.25, 0.375, 0.1875, 0.375, 0.1875, 0.375, 0.25, 0.375, 0.25, 0.4375, 0.1875, 0.4375, 0.1875, 0.4375, 0.25, 0.4375, 0.25, 0.5, 0.1875, 0.5, 0.1875, 0.5, 0.25, 0.5, 0.25, 0.5625, 0.1875, 0.5625, 0.1875, 0.5625, 0.25, 0.5625, 0.25, 0.625, 0.1875, 0.625, 0.1875, 0.625, 0.25, 0.625, 0.25, 0.6875, 0.1875, 0.6875, 0.1875, 0.6875, 0.25, 0.6875, 0.25, 0.75, 0.1875, 0.75, 0.1875, 0.75, 0.25, 0.75, 0.25, 0.8125, 0.1875, 0.8125, 0.1875, 0.8125, 0.25, 0.8125, 0.25, 0.875, 0.1875, 0.875, 0.1875, 0.875, 0.25, 0.875, 0.25, 0.9375, 0.1875, 0.9375, 0.25, 0.0, 0.3125, 0.0, 0.3125, 0.0625, 0.25, 0.0625, 0.25, 0.0625, 0.3125, 0.0625, 0.3125, 0.125, 0.25, 0.125, 0.25, 0.125, 0.3125, 0.125, 0.3125, 0.1875, 0.25, 0.1875, 0.25, 0.1875, 0.3125, 0.1875, 0.3125, 0.25, 0.25, 0.25, 0.25, 0.25, 0.3125, 0.25, 0.3125, 0.3125, 0.25, 0.3125, 0.25, 0.3125, 0.3125, 0.3125, 0.3125, 0.375, 0.25, 0.375, 0.25, 0.375, 0.3125, 0.375, 0.3125, 0.4375, 0.25, 0.4375, 0.25, 0.4375, 0.3125, 0.4375, 0.3125, 0.5, 0.25, 0.5, 0.25, 0.5, 0.3125, 0.5, 0.3125, 0.5625, 0.25, 0.5625, 0.25, 0.5625, 0.3125, 0.5625, 0.3125, 0.625, 0.25, 0.625, 0.25, 0.625, 0.3125, 0.625, 0.3125, 0.6875, 0.25, 0.6875, 0.25, 0.6875, 0.3125, 0.6875, 0.3125, 0.75, 0.25, 0.75, 0.25, 0.75, 0.3125, 0.75, 0.3125, 0.8125, 0.25, 0.8125, 0.25, 0.8125, 0.3125, 0.8125, 0.3125, 0.875, 0.25, 0.875, 0.25, 0.875, 0.3125, 0.875, 0.3125, 0.9375, 0.25, 0.9375, 0.3125, 0.0, 0.375, 0.0, 0.375, 0.0625, 0.3125, 0.0625, 0.3125, 0.0625, 0.375, 0.0625, 0.375, 0.125, 0.3125, 0.125, 0.3125, 0.125, 0.375, 0.125, 0.375, 0.1875, 0.3125, 0.1875, 0.3125, 0.1875, 0.375, 0.1875, 0.375, 0.25, 0.3125, 0.25, 0.3125, 0.25, 0.375, 0.25, 0.375, 0.3125, 0.3125, 0.3125, 0.3125, 0.3125, 0.375, 0.3125, 0.375, 0.375, 0.3125, 0.375, 0.3125, 0.375, 0.375, 0.375, 0.375, 0.4375, 0.3125, 0.4375, 0.3125, 0.4375, 0.375, 0.4375, 0.375, 0.5, 0.3125, 0.5, 0.3125, 0.5, 0.375, 0.5, 0.375, 0.5625, 0.3125, 0.5625, 0.3125, 0.5625, 0.375, 0.5625, 0.375, 0.625, 0.3125, 0.625, 0.3125, 0.625, 0.375, 0.625, 0.375, 0.6875, 0.3125, 0.6875, 0.3125, 0.6875, 0.375, 0.6875, 0.375, 0.75, 0.3125, 0.75, 0.3125, 0.75, 0.375, 0.75, 0.375, 0.8125, 0.3125, 0.8125, 0.3125, 0.8125, 0.375, 0.8125, 0.375, 0.875, 0.3125, 0.875, 0.3125, 0.875, 0.375, 0.875, 0.375, 0.9375, 0.3125, 0.9375, 0.375, 0.0, 0.4375, 0.0, 0.4375, 0.0625, 0.375, 0.0625, 0.375, 0.0625, 0.4375, 0.0625, 0.4375, 0.125, 0.375, 0.125, 0.375, 0.125, 0.4375, 0.125, 0.4375, 0.1875, 0.375, 0.1875, 0.375, 0.1875, 0.4375, 0.1875, 0.4375, 0.25, 0.375, 0.25, 0.375, 0.25, 0.4375, 0.25, 0.4375, 0.3125, 0.375, 0.3125, 0.375, 0.3125, 0.4375, 0.3125, 0.4375, 0.375, 0.375, 0.375, 0.375, 0.375, 0.4375, 0.375, 0.4375, 0.4375, 0.375, 0.4375, 0.375, 0.4375, 0.4375, 0.4375, 0.4375, 0.5, 0.375, 0.5, 0.375, 0.5, 0.4375, 0.5, 0.4375, 0.5625, 0.375, 0.5625, 0.375, 0.5625, 0.4375, 0.5625, 0.4375, 0.625, 0.375, 0.625, 0.375, 0.625, 0.4375, 0.625, 0.4375, 0.6875, 0.375, 0.6875, 0.375, 0.6875, 0.4375, 0.6875, 0.4375, 0.75, 0.375, 0.75, 0.375, 0.75, 0.4375, 0.75, 0.4375, 0.8125, 0.375, 0.8125, 0.375, 0.8125, 0.4375, 0.8125, 0.4375, 0.875, 0.375, 0.875, 0.375, 0.875, 0.4375, 0.875, 0.4375, 0.9375, 0.375, 0.9375, 0.4375, 0.0, 0.5, 0.0, 0.5, 0.0625, 0.4375, 0.0625, 0.4375, 0.0625, 0.5, 0.0625, 0.5, 0.125, 0.4375, 0.125, 0.4375, 0.125, 0.5, 0.125, 0.5, 0.1875, 0.4375, 0.1875, 0.4375, 0.1875, 0.5, 0.1875, 0.5, 0.25, 0.4375, 0.25, 0.4375, 0.25, 0.5, 0.25, 0.5, 0.3125, 0.4375, 0.3125, 0.4375, 0.3125, 0.5, 0.3125, 0.5, 0.375, 0.4375, 0.375, 0.4375, 0.375, 0.5, 0.375, 0.5, 0.4375, 0.4375, 0.4375, 0.4375, 0.4375, 0.5, 0.4375, 0.5, 0.5, 0.4375, 0.5, 0.4375, 0.5, 0.5, 0.5, 0.5, 0.5625, 0.4375, 0.5625, 0.4375, 0.5625, 0.5, 0.5625, 0.5, 0.625, 0.4375, 0.625, 0.4375, 0.625, 0.5, 0.625, 0.5, 0.6875, 0.4375, 0.6875, 0.4375, 0.6875, 0.5, 0.6875, 0.5, 0.75, 0.4375, 0.75, 0.4375, 0.75, 0.5, 0.75, 0.5, 0.8125, 0.4375, 0.8125, 0.4375, 0.8125, 0.5, 0.8125, 0.5, 0.875, 0.4375, 0.875, 0.4375, 0.875, 0.5, 0.875, 0.5, 0.9375, 0.4375, 0.9375, 0.5, 0.0, 0.5625, 0.0, 0.5625, 0.0625, 0.5, 0.0625, 0.5, 0.0625, 0.5625, 0.0625, 0.5625, 0.125, 0.5, 0.125, 0.5, 0.125, 0.5625, 0.125, 0.5625, 0.1875, 0.5, 0.1875, 0.5, 0.1875, 0.5625, 0.1875, 0.5625, 0.25, 0.5, 0.25, 0.5, 0.25, 0.5625, 0.25, 0.5625, 0.3125, 0.5, 0.3125, 0.5, 0.3125, 0.5625, 0.3125, 0.5625, 0.375, 0.5, 0.375, 0.5, 0.375, 0.5625, 0.375, 0.5625, 0.4375, 0.5, 0.4375, 0.5, 0.4375, 0.5625, 0.4375, 0.5625, 0.5, 0.5, 0.5, 0.5, 0.5, 0.5625, 0.5, 0.5625, 0.5625, 0.5, 0.5625, 0.5, 0.5625, 0.5625, 0.5625, 0.5625, 0.625, 0.5, 0.625, 0.5, 0.625, 0.5625, 0.625, 0.5625, 0.6875, 0.5, 0.6875, 0.5, 0.6875, 0.5625, 0.6875, 0.5625, 0.75, 0.5, 0.75, 0.5, 0.75, 0.5625, 0.75, 0.5625, 0.8125, 0.5, 0.8125, 0.5, 0.8125, 0.5625, 0.8125, 0.5625, 0.875, 0.5, 0.875, 0.5, 0.875, 0.5625, 0.875, 0.5625, 0.9375, 0.5, 0.9375, 0.5625, 0.0, 0.625, 0.0, 0.625, 0.0625, 0.5625, 0.0625, 0.5625, 0.0625, 0.625, 0.0625, 0.625, 0.125, 0.5625, 0.125, 0.5625, 0.125, 0.625, 0.125, 0.625, 0.1875, 0.5625, 0.1875, 0.5625, 0.1875, 0.625, 0.1875, 0.625, 0.25, 0.5625, 0.25, 0.5625, 0.25, 0.625, 0.25, 0.625, 0.3125, 0.5625, 0.3125, 0.5625, 0.3125, 0.625, 0.3125, 0.625, 0.375, 0.5625, 0.375, 0.5625, 0.375, 0.625, 0.375, 0.625, 0.4375, 0.5625, 0.4375, 0.5625, 0.4375, 0.625, 0.4375, 0.625, 0.5, 0.5625, 0.5, 0.5625, 0.5, 0.625, 0.5, 0.625, 0.5625, 0.5625, 0.5625, 0.5625, 0.5625, 0.625, 0.5625, 0.625, 0.625, 0.5625, 0.625, 0.5625, 0.625, 0.625, 0.625, 0.625, 0.6875, 0.5625, 0.6875, 0.5625, 0.6875, 0.625, 0.6875, 0.625, 0.75, 0.5625, 0.75, 0.5625, 0.75, 0.625, 0.75, 0.625, 0.8125, 0.5625, 0.8125, 0.5625, 0.8125, 0.625, 0.8125, 0.625, 0.875, 0.5625, 0.875, 0.5625, 0.875, 0.625, 0.875, 0.625, 0.9375, 0.5625, 0.9375, 0.625, 0.0, 0.6875, 0.0, 0.6875, 0.0625, 0.625, 0.0625, 0.625, 0.0625, 0.6875, 0.0625, 0.6875, 0.125, 0.625, 0.125, 0.625, 0.125, 0.6875, 0.125, 0.6875, 0.1875, 0.625, 0.1875, 0.625, 0.1875, 0.6875, 0.1875, 0.6875, 0.25, 0.625, 0.25, 0.625, 0.25, 0.6875, 0.25, 0.6875, 0.3125, 0.625, 0.3125, 0.625, 0.3125, 0.6875, 0.3125, 0.6875, 0.375, 0.625, 0.375, 0.625, 0.375, 0.6875, 0.375, 0.6875, 0.4375, 0.625, 0.4375, 0.625, 0.4375, 0.6875, 0.4375, 0.6875, 0.5, 0.625, 0.5, 0.625, 0.5, 0.6875, 0.5, 0.6875, 0.5625, 0.625, 0.5625, 0.625, 0.5625, 0.6875, 0.5625, 0.6875, 0.625, 0.625, 0.625, 0.625, 0.625, 0.6875, 0.625, 0.6875, 0.6875, 0.625, 0.6875, 0.625, 0.6875, 0.6875, 0.6875, 0.6875, 0.75, 0.625, 0.75, 0.625, 0.75, 0.6875, 0.75, 0.6875, 0.8125, 0.625, 0.8125, 0.625, 0.8125, 0.6875, 0.8125, 0.6875, 0.875, 0.625, 0.875, 0.625, 0.875, 0.6875, 0.875, 0.6875, 0.9375, 0.625, 0.9375, 0.6875, 0.0, 0.75, 0.0, 0.75, 0.0625, 0.6875, 0.0625, 0.6875, 0.0625, 0.75, 0.0625, 0.75, 0.125, 0.6875, 0.125, 0.6875, 0.125, 0.75, 0.125, 0.75, 0.1875, 0.6875, 0.1875, 0.6875, 0.1875, 0.75, 0.1875, 0.75, 0.25, 0.6875, 0.25, 0.6875, 0.25, 0.75, 0.25, 0.75, 0.3125, 0.6875, 0.3125, 0.6875, 0.3125, 0.75, 0.3125, 0.75, 0.375, 0.6875, 0.375, 0.6875, 0.375, 0.75, 0.375, 0.75, 0.4375, 0.6875, 0.4375, 0.6875, 0.4375, 0.75, 0.4375, 0.75, 0.5, 0.6875, 0.5, 0.6875, 0.5, 0.75, 0.5, 0.75, 0.5625, 0.6875, 0.5625, 0.6875, 0.5625, 0.75, 0.5625, 0.75, 0.625, 0.6875, 0.625, 0.6875, 0.625, 0.75, 0.625, 0.75, 0.6875, 0.6875, 0.6875, 0.6875, 0.6875, 0.75, 0.6875, 0.75, 0.75, 0.6875, 0.75, 0.6875, 0.75, 0.75, 0.75, 0.75, 0.8125, 0.6875, 0.8125, 0.6875, 0.8125, 0.75, 0.8125, 0.75, 0.875, 0.6875, 0.875, 0.6875, 0.875, 0.75, 0.875, 0.75, 0.9375, 0.6875, 0.9375, 0.75, 0.0, 0.8125, 0.0, 0.8125, 0.0625, 0.75, 0.0625, 0.75, 0.0625, 0.8125, 0.0625, 0.8125, 0.125, 0.75, 0.125, 0.75, 0.125, 0.8125, 0.125, 0.8125, 0.1875, 0.75, 0.1875, 0.75, 0.1875, 0.8125, 0.1875, 0.8125, 0.25, 0.75, 0.25, 0.75, 0.25, 0.8125, 0.25, 0.8125, 0.3125, 0.75, 0.3125, 0.75, 0.3125, 0.8125, 0.3125, 0.8125, 0.375, 0.75, 0.375, 0.75, 0.375, 0.8125, 0.375, 0.8125, 0.4375, 0.75, 0.4375, 0.75, 0.4375, 0.8125, 0.4375, 0.8125, 0.5, 0.75, 0.5, 0.75, 0.5, 0.8125, 0.5, 0.8125, 0.5625, 0.75, 0.5625, 0.75, 0.5625, 0.8125, 0.5625, 0.8125, 0.625, 0.75, 0.625, 0.75, 0.625, 0.8125, 0.625, 0.8125, 0.6875, 0.75, 0.6875, 0.75, 0.6875, 0.8125, 0.6875, 0.8125, 0.75, 0.75, 0.75, 0.75, 0.75, 0.8125, 0.75, 0.8125, 0.8125, 0.75, 0.8125, 0.75, 0.8125, 0.8125, 0.8125, 0.8125, 0.875, 0.75, 0.875, 0.75, 0.875, 0.8125, 0.875, 0.8125, 0.9375, 0.75, 0.9375, 0.8125, 0.0, 0.875, 0.0, 0.875, 0.0625, 0.8125, 0.0625, 0.8125, 0.0625, 0.875, 0.0625, 0.875, 0.125, 0.8125, 0.125, 0.8125, 0.125, 0.875, 0.125, 0.875, 0.1875, 0.8125, 0.1875, 0.8125, 0.1875, 0.875, 0.1875, 0.875, 0.25, 0.8125, 0.25, 0.8125, 0.25, 0.875, 0.25, 0.875, 0.3125, 0.8125, 0.3125, 0.8125, 0.3125, 0.875, 0.3125, 0.875, 0.375, 0.8125, 0.375, 0.8125, 0.375, 0.875, 0.375, 0.875, 0.4375, 0.8125, 0.4375, 0.8125, 0.4375, 0.875, 0.4375, 0.875, 0.5, 0.8125, 0.5, 0.8125, 0.5, 0.875, 0.5, 0.875, 0.5625, 0.8125, 0.5625, 0.8125, 0.5625, 0.875, 0.5625, 0.875, 0.625, 0.8125, 0.625, 0.8125, 0.625, 0.875, 0.625, 0.875, 0.6875, 0.8125, 0.6875, 0.8125, 0.6875, 0.875, 0.6875, 0.875, 0.75, 0.8125, 0.75, 0.8125, 0.75, 0.875, 0.75, 0.875, 0.8125, 0.8125, 0.8125, 0.8125, 0.8125, 0.875, 0.8125, 0.875, 0.875, 0.8125, 0.875, 0.8125, 0.875, 0.875, 0.875, 0.875, 0.9375, 0.8125, 0.9375, 0.875, 0.0, 0.9375, 0.0, 0.9375, 0.0625, 0.875, 0.0625, 0.875, 0.0625, 0.9375, 0.0625, 0.9375, 0.125, 0.875, 0.125, 0.875, 0.125, 0.9375, 0.125, 0.9375, 0.1875, 0.875, 0.1875, 0.875, 0.1875, 0.9375, 0.1875, 0.9375, 0.25, 0.875, 0.25, 0.875, 0.25, 0.9375, 0.25, 0.9375, 0.3125, 0.875, 0.3125, 0.875, 0.3125, 0.9375, 0.3125, 0.9375, 0.375, 0.875, 0.375, 0.875, 0.375, 0.9375, 0.375, 0.9375, 0.4375, 0.875, 0.4375, 0.875, 0.4375, 0.9375, 0.4375, 0.9375, 0.5, 0.875, 0.5, 0.875, 0.5, 0.9375, 0.5, 0.9375, 0.5625, 0.875, 0.5625, 0.875, 0.5625, 0.9375, 0.5625, 0.9375, 0.625, 0.875, 0.625, 0.875, 0.625, 0.9375, 0.625, 0.9375, 0.6875, 0.875, 0.6875, 0.875, 0.6875, 0.9375, 0.6875, 0.9375, 0.75, 0.875, 0.75, 0.875, 0.75, 0.9375, 0.75, 0.9375, 0.8125, 0.875, 0.8125, 0.875, 0.8125, 0.9375, 0.8125, 0.9375, 0.875, 0.875, 0.875, 0.875, 0.875, 0.9375, 0.875, 0.9375, 0.9375, 0.875, 0.9375, 0.9375, 0.0, 1.0, 0.0, 1.0, 0.0625, 0.9375, 0.0625, 0.9375, 0.0625, 1.0, 0.0625, 1.0, 0.125, 0.9375, 0.125, 0.9375, 0.125, 1.0, 0.125, 1.0, 0.1875, 0.9375, 0.1875, 0.9375, 0.1875, 1.0, 0.1875, 1.0, 0.25, 0.9375, 0.25, 0.9375, 0.25, 1.0, 0.25, 1.0, 0.3125, 0.9375, 0.3125, 0.9375, 0.3125, 1.0, 0.3125, 1.0, 0.375, 0.9375, 0.375, 0.9375, 0.375, 1.0, 0.375, 1.0, 0.4375, 0.9375, 0.4375, 0.9375, 0.4375, 1.0, 0.4375, 1.0, 0.5, 0.9375, 0.5, 0.9375, 0.5, 1.0, 0.5, 1.0, 0.5625, 0.9375, 0.5625, 0.9375, 0.5625, 1.0, 0.5625, 1.0, 0.625, 0.9375, 0.625, 0.9375, 0.625, 1.0, 0.625, 1.0, 0.6875, 0.9375, 0.6875, 0.9375, 0.6875, 1.0, 0.6875, 1.0, 0.75, 0.9375, 0.75, 0.9375, 0.75, 1.0, 0.75, 1.0, 0.8125, 0.9375, 0.8125, 0.9375, 0.8125, 1.0, 0.8125, 1.0, 0.875, 0.9375, 0.875, 0.9375, 0.875, 1.0, 0.875, 1.0, 0.9375, 0.9375, 0.9375])
me_plane.materials.append(mat_cheesematerial)
me_plane.use_remesh_fix_poles = True
me_plane.use_remesh_preserve_attributes = False
me_plane.update()
me_plane_001 = bpy.data.meshes.new('Plane.001')
me_plane_001.from_pydata([(-1.096, -0.9365, -0.1871), (1.092, -0.9756, -0.1713), (-0.9081, 1.024, -0.1713), (1.092, 1.024, -0.1713), (-0.9223, 0.8956, -0.1267), (-0.9353, 0.7672, -0.08967), (-0.9472, 0.639, -0.0604), (-0.958, 0.5112, -0.03949), (-0.9686, 0.3838, -0.02946), (-0.9787, 0.2567, -0.02724), (-0.9886, 0.1299, -0.02783), (-0.9981, 0.003504, -0.03117), (-1.003, -0.1215, -0.04017), (-1.01, -0.2462, -0.0501), (-1.017, -0.3704, -0.06034), (-1.024, -0.4941, -0.07093), (-1.034, -0.6152, -0.08483), (-1.049, -0.7294, -0.1088), (-1.07, -0.8365, -0.1431), (-0.9436, -0.9633, -0.1406), (-0.7977, -0.9817, -0.1059), (-0.6581, -0.9917, -0.0832), (-0.5242, -0.9945, -0.07085), (-0.3914, -0.9957, -0.06003), (-0.2593, -0.9963, -0.04943), (-0.128, -0.9964, -0.03903), (0.001916, -0.9965, -0.02965), (0.1361, -0.9952, -0.02606), (0.2711, -0.9934, -0.02556), (0.4063, -0.9913, -0.02786), (0.5419, -0.9888, -0.03603), (0.6778, -0.986, -0.05631), (0.8147, -0.9828, -0.08633), (0.9527, -0.9794, -0.1244), (1.078, -0.8544, -0.1284), (1.065, -0.7328, -0.09234), (1.053, -0.611, -0.06317), (1.042, -0.4888, -0.04106), (1.033, -0.3663, -0.0271), (1.025, -0.2435, -0.02029), (1.017, -0.1204, -0.01489), (1.012, 0.003077, -0.0104), (1.017, 0.1296, -0.01489), (1.025, 0.2565, -0.02029), (1.033, 0.3837, -0.02665), (1.042, 0.5112, -0.03897), (1.053, 0.639, -0.0604), (1.065, 0.7672, -0.08967), (1.078, 0.8956, -0.1267), (0.9527, 1.021, -0.1244), (0.8147, 1.017, -0.08633), (0.6778, 1.014, -0.05705), (0.5422, 1.011, -0.03678), (0.4078, 1.009, -0.02661), (0.2745, 1.007, -0.02029), (0.1424, 1.005, -0.01489), (0.01159, 1.003, -0.0104), (-0.1076, 1.005, -0.01489), (-0.2255, 1.007, -0.02029), (-0.3422, 1.009, -0.0287), (-0.4578, 1.011, -0.04479), (-0.5722, 1.014, -0.06761), (-0.6853, 1.017, -0.09647), (-0.7973, 1.021, -0.1311), (-0.9338, -0.8458, -0.1268), (-0.9177, -0.7329, -0.1026), (-0.904, -0.616, -0.08347), (-0.8947, -0.4934, -0.07202), (-0.8865, -0.3694, -0.06219), (-0.879, -0.2449, -0.05255), (-0.8725, -0.1201, -0.04303), (-0.8674, 0.004932, -0.03408), (-0.8638, 0.1298, -0.02646), (-0.8542, 0.2565, -0.02586), (-0.8443, 0.3835, -0.02799), (-0.8342, 0.5109, -0.03759), (-0.824, 0.6386, -0.05736), (-0.8132, 0.7664, -0.08387), (-0.8028, 0.8942, -0.1131), (-0.792, -0.8589, -0.1016), (-0.7817, -0.7389, -0.08985), (-0.7716, -0.6171, -0.07928), (-0.7629, -0.4929, -0.07118), (-0.7544, -0.3684, -0.0628), (-0.7465, -0.2435, -0.05431), (-0.7397, -0.1183, -0.04564), (-0.7347, 0.006762, -0.03743), (-0.7317, 0.1315, -0.02993), (-0.7307, 0.256, -0.02335), (-0.7216, 0.3829, -0.02524), (-0.7125, 0.51, -0.03242), (-0.7037, 0.6373, -0.04818), (-0.6952, 0.7645, -0.06805), (-0.6882, 0.8914, -0.08707), (-0.6536, -0.8667, -0.08293), (-0.6466, -0.7422, -0.07943), (-0.6384, -0.6174, -0.07469), (-0.6295, -0.4924, -0.06884), (-0.6205, -0.3672, -0.0624), (-0.6122, -0.2417, -0.05548), (-0.6052, -0.1162, -0.0482), (-0.6003, 0.008904, -0.04107), (-0.5979, 0.1336, -0.0341), (-0.5979, 0.2579, -0.02748), (-0.5999, 0.3819, -0.02158), (-0.5923, 0.5087, -0.02602), (-0.5852, 0.6356, -0.0365), (-0.5787, 0.7623, -0.05004), (-0.574, 0.8886, -0.06195), (-0.5195, -0.8687, -0.07231), (-0.5127, -0.743, -0.07153), (-0.5043, -0.6174, -0.06908), (-0.495, -0.4917, -0.06557), (-0.4855, -0.3657, -0.06131), (-0.4764, -0.2397, -0.05663), (-0.4691, -0.1139, -0.05276), (-0.4645, 0.01136, -0.04797), (-0.4629, 0.136, -0.04113), (-0.4641, 0.26, -0.03307), (-0.4677, 0.3837, -0.0261), (-0.4728, 0.5072, -0.02087), (-0.4672, 0.6337, -0.02634), (-0.4624, 0.76, -0.0341), (-0.459, 0.8859, -0.04121), (-0.3862, -0.8696, -0.0624), (-0.379, -0.7434, -0.06322), (-0.3702, -0.6171, -0.06281), (-0.3602, -0.4907, -0.06153), (-0.3498, -0.364, -0.06087), (-0.3399, -0.2374, -0.06344), (-0.3319, -0.1113, -0.06621), (-0.3272, 0.01415, -0.06492), (-0.3267, 0.1386, -0.0574), (-0.3298, 0.2623, -0.04544), (-0.3354, 0.3856, -0.03337), (-0.3422, 0.5087, -0.02512), (-0.3492, 0.6319, -0.01989), (-0.3456, 0.7578, -0.02322), (-0.3431, 0.8835, -0.02667), (-0.2535, -0.8699, -0.05252), (-0.2459, -0.7434, -0.05459), (-0.2366, -0.6166, -0.05586), (-0.226, -0.4896, -0.05744), (-0.2147, -0.3624, -0.06454), (-0.2035, -0.2352, -0.07615), (-0.194, -0.1085, -0.08756), (-0.1888, 0.01725, -0.09115), (-0.1899, 0.1415, -0.08139), (-0.1957, 0.2646, -0.06324), (-0.2037, 0.3873, -0.04474), (-0.2124, 0.51, -0.03061), (-0.2205, 0.6328, -0.02267), (-0.2279, 0.7559, -0.01732), (-0.2261, 0.8813, -0.01913), (-0.1219, -0.8699, -0.04264), (-0.1141, -0.7431, -0.04574), (-0.1046, -0.6161, -0.04858), (-0.09362, -0.4887, -0.05472), (-0.08153, -0.3612, -0.06892), (-0.06877, -0.2334, -0.08952), (-0.05652, -0.1057, -0.1134), (-0.04934, 0.02069, -0.1267), (-0.05361, 0.1442, -0.1096), (-0.06332, 0.2664, -0.08118), (-0.07394, 0.3886, -0.0559), (-0.08401, 0.5109, -0.03641), (-0.0931, 0.6335, -0.02464), (-0.1011, 0.7563, -0.0187), (-0.108, 0.8795, -0.01387), (0.008029, -0.8699, -0.0336), (0.01581, -0.7431, -0.03744), (0.02517, -0.616, -0.04141), (0.03599, -0.4885, -0.05081), (0.04813, -0.3608, -0.06901), (0.06143, -0.2327, -0.09511), (0.07578, -0.1043, -0.1293), (0.09104, 0.02445, -0.1717), (0.07749, 0.1456, -0.1274), (0.06467, 0.2672, -0.09082), (0.05284, 0.389, -0.06165), (0.0422, 0.5112, -0.03954), (0.03276, 0.6337, -0.0257), (0.02451, 0.7565, -0.01918), (0.01745, 0.8796, -0.01422), (0.1362, -0.8702, -0.02561), (0.1436, -0.7434, -0.02979), (0.1524, -0.6163, -0.0343), (0.1624, -0.4889, -0.04412), (0.1735, -0.3613, -0.06217), (0.1852, -0.2335, -0.08652), (0.1964, -0.1058, -0.1139), (0.2024, 0.02062, -0.1298), (0.1971, 0.1441, -0.1139), (0.1867, 0.2664, -0.08558), (0.176, 0.3885, -0.05923), (0.166, 0.5109, -0.03832), (0.1569, 0.6335, -0.02501), (0.1489, 0.7563, -0.01869), (0.142, 0.8795, -0.01386), (0.2706, -0.8686, -0.02484), (0.2693, -0.744, -0.02293), (0.2772, -0.6171, -0.02747), (0.2859, -0.4899, -0.03533), (0.2952, -0.3627, -0.05003), (0.3043, -0.2354, -0.06863), (0.3116, -0.1086, -0.08631), (0.3146, 0.01715, -0.0947), (0.3117, 0.1414, -0.08748), (0.3047, 0.2645, -0.06978), (0.2962, 0.3873, -0.05008), (0.2876, 0.51, -0.03328), (0.2794, 0.6328, -0.02273), (0.2721, 0.7559, -0.01731), (0.2739, 0.8813, -0.01913), (0.4056, -0.8665, -0.02704), (0.4033, -0.7422, -0.02475), (0.4, -0.6181, -0.02143), (0.4073, -0.4913, -0.02674), (0.4146, -0.3644, -0.0367), (0.4212, -0.2377, -0.04955), (0.426, -0.1115, -0.06091), (0.4278, 0.01401, -0.06588), (0.426, 0.1385, -0.06199), (0.4212, 0.2623, -0.05125), (0.4147, 0.3856, -0.03802), (0.4077, 0.5087, -0.02659), (0.4008, 0.6319, -0.01988), (0.4044, 0.7578, -0.02294), (0.4069, 0.8835, -0.02526), (0.5407, -0.8641, -0.03434), (0.5374, -0.74, -0.02993), (0.5327, -0.6163, -0.02521), (0.5272, -0.4928, -0.02084), (0.5327, -0.3663, -0.02617), (0.5375, -0.24, -0.0336), (0.5409, -0.1141, -0.04022), (0.5421, 0.01119, -0.04311), (0.5409, 0.1359, -0.04093), (0.5375, 0.26, -0.03465), (0.5327, 0.3837, -0.02698), (0.5272, 0.5072, -0.02083), (0.5328, 0.6337, -0.02519), (0.5376, 0.76, -0.02965), (0.541, 0.8859, -0.03424), (0.676, -0.8614, -0.05274), (0.6713, -0.7377, -0.04347), (0.6648, -0.6144, -0.033), (0.6578, -0.4913, -0.02519), (0.6508, -0.3681, -0.01987), (0.6544, -0.2422, -0.02289), (0.6568, -0.1166, -0.02587), (0.6577, 0.008681, -0.02722), (0.6568, 0.1335, -0.02613), (0.6544, 0.2578, -0.02316), (0.6508, 0.3819, -0.01987), (0.6578, 0.5087, -0.02518), (0.6648, 0.6356, -0.03219), (0.6713, 0.7623, -0.04253), (0.676, 0.8886, -0.05231), (0.8118, -0.8586, -0.07897), (0.8048, -0.7355, -0.06251), (0.7963, -0.6127, -0.045), (0.7876, -0.49, -0.03096), (0.7794, -0.3672, -0.02293), (0.7721, -0.2441, -0.01731), (0.7738, -0.1187, -0.01867), (0.7744, 0.006492, -0.01916), (0.7738, 0.1313, -0.01866), (0.7721, 0.2559, -0.01731), (0.7794, 0.3828, -0.02294), (0.7876, 0.51, -0.03007), (0.7963, 0.6373, -0.04325), (0.8048, 0.7645, -0.06079), (0.8118, 0.8914, -0.07789), (0.9472, -0.8558, -0.1087), (0.9368, -0.7336, -0.08166), (0.926, -0.6114, -0.05669), (0.916, -0.4891, -0.03722), (0.9069, -0.3665, -0.02536), (0.8989, -0.2437, -0.01913), (0.892, -0.1205, -0.01386), (0.8924, 0.004621, -0.0142), (0.892, 0.1295, -0.01386), (0.8989, 0.2563, -0.01913), (0.9069, 0.3835, -0.02526), (0.916, 0.5109, -0.03556), (0.926, 0.6386, -0.05429), (0.9368, 0.7664, -0.07937), (0.9472, 0.8942, -0.1073)], [], [(288, 48, 3, 49), (4, 78, 63, 2), (78, 93, 62, 63), (93, 108, 61, 62), (108, 123, 60, 61), (123, 138, 59, 60), (138, 153, 58, 59), (153, 168, 57, 58), (168, 183, 56, 57), (183, 198, 55, 56), (198, 213, 54, 55), (213, 228, 53, 54), (228, 243, 52, 53), (243, 258, 51, 52), (258, 273, 50, 51), (273, 288, 49, 50), (0, 19, 64, 18), (18, 64, 65, 17), (17, 65, 66, 16), (16, 66, 67, 15), (15, 67, 68, 14), (14, 68, 69, 13), (13, 69, 70, 12), (12, 70, 71, 11), (11, 71, 72, 10), (10, 72, 73, 9), (9, 73, 74, 8), (8, 74, 75, 7), (7, 75, 76, 6), (6, 76, 77, 5), (5, 77, 78, 4), (19, 20, 79, 64), (64, 79, 80, 65), (65, 80, 81, 66), (66, 81, 82, 67), (67, 82, 83, 68), (68, 83, 84, 69), (69, 84, 85, 70), (70, 85, 86, 71), (71, 86, 87, 72), (72, 87, 88, 73), (73, 88, 89, 74), (74, 89, 90, 75), (75, 90, 91, 76), (76, 91, 92, 77), (77, 92, 93, 78), (20, 21, 94, 79), (79, 94, 95, 80), (80, 95, 96, 81), (81, 96, 97, 82), (82, 97, 98, 83), (83, 98, 99, 84), (84, 99, 100, 85), (85, 100, 101, 86), (86, 101, 102, 87), (87, 102, 103, 88), (88, 103, 104, 89), (89, 104, 105, 90), (90, 105, 106, 91), (91, 106, 107, 92), (92, 107, 108, 93), (21, 22, 109, 94), (94, 109, 110, 95), (95, 110, 111, 96), (96, 111, 112, 97), (97, 112, 113, 98), (98, 113, 114, 99), (99, 114, 115, 100), (100, 115, 116, 101), (101, 116, 117, 102), (102, 117, 118, 103), (103, 118, 119, 104), (104, 119, 120, 105), (105, 120, 121, 106), (106, 121, 122, 107), (107, 122, 123, 108), (22, 23, 124, 109), (109, 124, 125, 110), (110, 125, 126, 111), (111, 126, 127, 112), (112, 127, 128, 113), (113, 128, 129, 114), (114, 129, 130, 115), (115, 130, 131, 116), (116, 131, 132, 117), (117, 132, 133, 118), (118, 133, 134, 119), (119, 134, 135, 120), (120, 135, 136, 121), (121, 136, 137, 122), (122, 137, 138, 123), (23, 24, 139, 124), (124, 139, 140, 125), (125, 140, 141, 126), (126, 141, 142, 127), (127, 142, 143, 128), (128, 143, 144, 129), (129, 144, 145, 130), (130, 145, 146, 131), (131, 146, 147, 132), (132, 147, 148, 133), (133, 148, 149, 134), (134, 149, 150, 135), (135, 150, 151, 136), (136, 151, 152, 137), (137, 152, 153, 138), (24, 25, 154, 139), (139, 154, 155, 140), (140, 155, 156, 141), (141, 156, 157, 142), (142, 157, 158, 143), (143, 158, 159, 144), (144, 159, 160, 145), (145, 160, 161, 146), (146, 161, 162, 147), (147, 162, 163, 148), (148, 163, 164, 149), (149, 164, 165, 150), (150, 165, 166, 151), (151, 166, 167, 152), (152, 167, 168, 153), (25, 26, 169, 154), (154, 169, 170, 155), (155, 170, 171, 156), (156, 171, 172, 157), (157, 172, 173, 158), (158, 173, 174, 159), (159, 174, 175, 160), (160, 175, 176, 161), (161, 176, 177, 162), (162, 177, 178, 163), (163, 178, 179, 164), (164, 179, 180, 165), (165, 180, 181, 166), (166, 181, 182, 167), (167, 182, 183, 168), (26, 27, 184, 169), (169, 184, 185, 170), (170, 185, 186, 171), (171, 186, 187, 172), (172, 187, 188, 173), (173, 188, 189, 174), (174, 189, 190, 175), (175, 190, 191, 176), (176, 191, 192, 177), (177, 192, 193, 178), (178, 193, 194, 179), (179, 194, 195, 180), (180, 195, 196, 181), (181, 196, 197, 182), (182, 197, 198, 183), (27, 28, 199, 184), (184, 199, 200, 185), (185, 200, 201, 186), (186, 201, 202, 187), (187, 202, 203, 188), (188, 203, 204, 189), (189, 204, 205, 190), (190, 205, 206, 191), (191, 206, 207, 192), (192, 207, 208, 193), (193, 208, 209, 194), (194, 209, 210, 195), (195, 210, 211, 196), (196, 211, 212, 197), (197, 212, 213, 198), (28, 29, 214, 199), (199, 214, 215, 200), (200, 215, 216, 201), (201, 216, 217, 202), (202, 217, 218, 203), (203, 218, 219, 204), (204, 219, 220, 205), (205, 220, 221, 206), (206, 221, 222, 207), (207, 222, 223, 208), (208, 223, 224, 209), (209, 224, 225, 210), (210, 225, 226, 211), (211, 226, 227, 212), (212, 227, 228, 213), (29, 30, 229, 214), (214, 229, 230, 215), (215, 230, 231, 216), (216, 231, 232, 217), (217, 232, 233, 218), (218, 233, 234, 219), (219, 234, 235, 220), (220, 235, 236, 221), (221, 236, 237, 222), (222, 237, 238, 223), (223, 238, 239, 224), (224, 239, 240, 225), (225, 240, 241, 226), (226, 241, 242, 227), (227, 242, 243, 228), (30, 31, 244, 229), (229, 244, 245, 230), (230, 245, 246, 231), (231, 246, 247, 232), (232, 247, 248, 233), (233, 248, 249, 234), (234, 249, 250, 235), (235, 250, 251, 236), (236, 251, 252, 237), (237, 252, 253, 238), (238, 253, 254, 239), (239, 254, 255, 240), (240, 255, 256, 241), (241, 256, 257, 242), (242, 257, 258, 243), (31, 32, 259, 244), (244, 259, 260, 245), (245, 260, 261, 246), (246, 261, 262, 247), (247, 262, 263, 248), (248, 263, 264, 249), (249, 264, 265, 250), (250, 265, 266, 251), (251, 266, 267, 252), (252, 267, 268, 253), (253, 268, 269, 254), (254, 269, 270, 255), (255, 270, 271, 256), (256, 271, 272, 257), (257, 272, 273, 258), (32, 33, 274, 259), (259, 274, 275, 260), (260, 275, 276, 261), (261, 276, 277, 262), (262, 277, 278, 263), (263, 278, 279, 264), (264, 279, 280, 265), (265, 280, 281, 266), (266, 281, 282, 267), (267, 282, 283, 268), (268, 283, 284, 269), (269, 284, 285, 270), (270, 285, 286, 271), (271, 286, 287, 272), (272, 287, 288, 273), (33, 1, 34, 274), (274, 34, 35, 275), (275, 35, 36, 276), (276, 36, 37, 277), (277, 37, 38, 278), (278, 38, 39, 279), (279, 39, 40, 280), (280, 40, 41, 281), (281, 41, 42, 282), (282, 42, 43, 283), (283, 43, 44, 284), (284, 44, 45, 285), (285, 45, 46, 286), (286, 46, 47, 287), (287, 47, 48, 288)])
me_plane_001.polygons.foreach_set('use_smooth', [True] * 256)
_uv = me_plane_001.uv_layers.new(name='UVMap')
_uv.uv.foreach_set('vector', [0.9375, 0.9375, 1.0, 0.9375, 1.0, 1.0, 0.9375, 1.0, 0.0, 0.9375, 0.0625, 0.9375, 0.0625, 1.0, 0.0, 1.0, 0.0625, 0.9375, 0.125, 0.9375, 0.125, 1.0, 0.0625, 1.0, 0.125, 0.9375, 0.1875, 0.9375, 0.1875, 1.0, 0.125, 1.0, 0.1875, 0.9375, 0.25, 0.9375, 0.25, 1.0, 0.1875, 1.0, 0.25, 0.9375, 0.3125, 0.9375, 0.3125, 1.0, 0.25, 1.0, 0.3125, 0.9375, 0.375, 0.9375, 0.375, 1.0, 0.3125, 1.0, 0.375, 0.9375, 0.4375, 0.9375, 0.4375, 1.0, 0.375, 1.0, 0.4375, 0.9375, 0.5, 0.9375, 0.5, 1.0, 0.4375, 1.0, 0.5, 0.9375, 0.5625, 0.9375, 0.5625, 1.0, 0.5, 1.0, 0.5625, 0.9375, 0.625, 0.9375, 0.625, 1.0, 0.5625, 1.0, 0.625, 0.9375, 0.6875, 0.9375, 0.6875, 1.0, 0.625, 1.0, 0.6875, 0.9375, 0.75, 0.9375, 0.75, 1.0, 0.6875, 1.0, 0.75, 0.9375, 0.8125, 0.9375, 0.8125, 1.0, 0.75, 1.0, 0.8125, 0.9375, 0.875, 0.9375, 0.875, 1.0, 0.8125, 1.0, 0.875, 0.9375, 0.9375, 0.9375, 0.9375, 1.0, 0.875, 1.0, 0.0, 0.0, 0.0625, 0.0, 0.0625, 0.0625, 0.0, 0.0625, 0.0, 0.0625, 0.0625, 0.0625, 0.0625, 0.125, 0.0, 0.125, 0.0, 0.125, 0.0625, 0.125, 0.0625, 0.1875, 0.0, 0.1875, 0.0, 0.1875, 0.0625, 0.1875, 0.0625, 0.25, 0.0, 0.25, 0.0, 0.25, 0.0625, 0.25, 0.0625, 0.3125, 0.0, 0.3125, 0.0, 0.3125, 0.0625, 0.3125, 0.0625, 0.375, 0.0, 0.375, 0.0, 0.375, 0.0625, 0.375, 0.0625, 0.4375, 0.0, 0.4375, 0.0, 0.4375, 0.0625, 0.4375, 0.0625, 0.5, 0.0, 0.5, 0.0, 0.5, 0.0625, 0.5, 0.0625, 0.5625, 0.0, 0.5625, 0.0, 0.5625, 0.0625, 0.5625, 0.0625, 0.625, 0.0, 0.625, 0.0, 0.625, 0.0625, 0.625, 0.0625, 0.6875, 0.0, 0.6875, 0.0, 0.6875, 0.0625, 0.6875, 0.0625, 0.75, 0.0, 0.75, 0.0, 0.75, 0.0625, 0.75, 0.0625, 0.8125, 0.0, 0.8125, 0.0, 0.8125, 0.0625, 0.8125, 0.0625, 0.875, 0.0, 0.875, 0.0, 0.875, 0.0625, 0.875, 0.0625, 0.9375, 0.0, 0.9375, 0.0625, 0.0, 0.125, 0.0, 0.125, 0.0625, 0.0625, 0.0625, 0.0625, 0.0625, 0.125, 0.0625, 0.125, 0.125, 0.0625, 0.125, 0.0625, 0.125, 0.125, 0.125, 0.125, 0.1875, 0.0625, 0.1875, 0.0625, 0.1875, 0.125, 0.1875, 0.125, 0.25, 0.0625, 0.25, 0.0625, 0.25, 0.125, 0.25, 0.125, 0.3125, 0.0625, 0.3125, 0.0625, 0.3125, 0.125, 0.3125, 0.125, 0.375, 0.0625, 0.375, 0.0625, 0.375, 0.125, 0.375, 0.125, 0.4375, 0.0625, 0.4375, 0.0625, 0.4375, 0.125, 0.4375, 0.125, 0.5, 0.0625, 0.5, 0.0625, 0.5, 0.125, 0.5, 0.125, 0.5625, 0.0625, 0.5625, 0.0625, 0.5625, 0.125, 0.5625, 0.125, 0.625, 0.0625, 0.625, 0.0625, 0.625, 0.125, 0.625, 0.125, 0.6875, 0.0625, 0.6875, 0.0625, 0.6875, 0.125, 0.6875, 0.125, 0.75, 0.0625, 0.75, 0.0625, 0.75, 0.125, 0.75, 0.125, 0.8125, 0.0625, 0.8125, 0.0625, 0.8125, 0.125, 0.8125, 0.125, 0.875, 0.0625, 0.875, 0.0625, 0.875, 0.125, 0.875, 0.125, 0.9375, 0.0625, 0.9375, 0.125, 0.0, 0.1875, 0.0, 0.1875, 0.0625, 0.125, 0.0625, 0.125, 0.0625, 0.1875, 0.0625, 0.1875, 0.125, 0.125, 0.125, 0.125, 0.125, 0.1875, 0.125, 0.1875, 0.1875, 0.125, 0.1875, 0.125, 0.1875, 0.1875, 0.1875, 0.1875, 0.25, 0.125, 0.25, 0.125, 0.25, 0.1875, 0.25, 0.1875, 0.3125, 0.125, 0.3125, 0.125, 0.3125, 0.1875, 0.3125, 0.1875, 0.375, 0.125, 0.375, 0.125, 0.375, 0.1875, 0.375, 0.1875, 0.4375, 0.125, 0.4375, 0.125, 0.4375, 0.1875, 0.4375, 0.1875, 0.5, 0.125, 0.5, 0.125, 0.5, 0.1875, 0.5, 0.1875, 0.5625, 0.125, 0.5625, 0.125, 0.5625, 0.1875, 0.5625, 0.1875, 0.625, 0.125, 0.625, 0.125, 0.625, 0.1875, 0.625, 0.1875, 0.6875, 0.125, 0.6875, 0.125, 0.6875, 0.1875, 0.6875, 0.1875, 0.75, 0.125, 0.75, 0.125, 0.75, 0.1875, 0.75, 0.1875, 0.8125, 0.125, 0.8125, 0.125, 0.8125, 0.1875, 0.8125, 0.1875, 0.875, 0.125, 0.875, 0.125, 0.875, 0.1875, 0.875, 0.1875, 0.9375, 0.125, 0.9375, 0.1875, 0.0, 0.25, 0.0, 0.25, 0.0625, 0.1875, 0.0625, 0.1875, 0.0625, 0.25, 0.0625, 0.25, 0.125, 0.1875, 0.125, 0.1875, 0.125, 0.25, 0.125, 0.25, 0.1875, 0.1875, 0.1875, 0.1875, 0.1875, 0.25, 0.1875, 0.25, 0.25, 0.1875, 0.25, 0.1875, 0.25, 0.25, 0.25, 0.25, 0.3125, 0.1875, 0.3125, 0.1875, 0.3125, 0.25, 0.3125, 0.25, 0.375, 0.1875, 0.375, 0.1875, 0.375, 0.25, 0.375, 0.25, 0.4375, 0.1875, 0.4375, 0.1875, 0.4375, 0.25, 0.4375, 0.25, 0.5, 0.1875, 0.5, 0.1875, 0.5, 0.25, 0.5, 0.25, 0.5625, 0.1875, 0.5625, 0.1875, 0.5625, 0.25, 0.5625, 0.25, 0.625, 0.1875, 0.625, 0.1875, 0.625, 0.25, 0.625, 0.25, 0.6875, 0.1875, 0.6875, 0.1875, 0.6875, 0.25, 0.6875, 0.25, 0.75, 0.1875, 0.75, 0.1875, 0.75, 0.25, 0.75, 0.25, 0.8125, 0.1875, 0.8125, 0.1875, 0.8125, 0.25, 0.8125, 0.25, 0.875, 0.1875, 0.875, 0.1875, 0.875, 0.25, 0.875, 0.25, 0.9375, 0.1875, 0.9375, 0.25, 0.0, 0.3125, 0.0, 0.3125, 0.0625, 0.25, 0.0625, 0.25, 0.0625, 0.3125, 0.0625, 0.3125, 0.125, 0.25, 0.125, 0.25, 0.125, 0.3125, 0.125, 0.3125, 0.1875, 0.25, 0.1875, 0.25, 0.1875, 0.3125, 0.1875, 0.3125, 0.25, 0.25, 0.25, 0.25, 0.25, 0.3125, 0.25, 0.3125, 0.3125, 0.25, 0.3125, 0.25, 0.3125, 0.3125, 0.3125, 0.3125, 0.375, 0.25, 0.375, 0.25, 0.375, 0.3125, 0.375, 0.3125, 0.4375, 0.25, 0.4375, 0.25, 0.4375, 0.3125, 0.4375, 0.3125, 0.5, 0.25, 0.5, 0.25, 0.5, 0.3125, 0.5, 0.3125, 0.5625, 0.25, 0.5625, 0.25, 0.5625, 0.3125, 0.5625, 0.3125, 0.625, 0.25, 0.625, 0.25, 0.625, 0.3125, 0.625, 0.3125, 0.6875, 0.25, 0.6875, 0.25, 0.6875, 0.3125, 0.6875, 0.3125, 0.75, 0.25, 0.75, 0.25, 0.75, 0.3125, 0.75, 0.3125, 0.8125, 0.25, 0.8125, 0.25, 0.8125, 0.3125, 0.8125, 0.3125, 0.875, 0.25, 0.875, 0.25, 0.875, 0.3125, 0.875, 0.3125, 0.9375, 0.25, 0.9375, 0.3125, 0.0, 0.375, 0.0, 0.375, 0.0625, 0.3125, 0.0625, 0.3125, 0.0625, 0.375, 0.0625, 0.375, 0.125, 0.3125, 0.125, 0.3125, 0.125, 0.375, 0.125, 0.375, 0.1875, 0.3125, 0.1875, 0.3125, 0.1875, 0.375, 0.1875, 0.375, 0.25, 0.3125, 0.25, 0.3125, 0.25, 0.375, 0.25, 0.375, 0.3125, 0.3125, 0.3125, 0.3125, 0.3125, 0.375, 0.3125, 0.375, 0.375, 0.3125, 0.375, 0.3125, 0.375, 0.375, 0.375, 0.375, 0.4375, 0.3125, 0.4375, 0.3125, 0.4375, 0.375, 0.4375, 0.375, 0.5, 0.3125, 0.5, 0.3125, 0.5, 0.375, 0.5, 0.375, 0.5625, 0.3125, 0.5625, 0.3125, 0.5625, 0.375, 0.5625, 0.375, 0.625, 0.3125, 0.625, 0.3125, 0.625, 0.375, 0.625, 0.375, 0.6875, 0.3125, 0.6875, 0.3125, 0.6875, 0.375, 0.6875, 0.375, 0.75, 0.3125, 0.75, 0.3125, 0.75, 0.375, 0.75, 0.375, 0.8125, 0.3125, 0.8125, 0.3125, 0.8125, 0.375, 0.8125, 0.375, 0.875, 0.3125, 0.875, 0.3125, 0.875, 0.375, 0.875, 0.375, 0.9375, 0.3125, 0.9375, 0.375, 0.0, 0.4375, 0.0, 0.4375, 0.0625, 0.375, 0.0625, 0.375, 0.0625, 0.4375, 0.0625, 0.4375, 0.125, 0.375, 0.125, 0.375, 0.125, 0.4375, 0.125, 0.4375, 0.1875, 0.375, 0.1875, 0.375, 0.1875, 0.4375, 0.1875, 0.4375, 0.25, 0.375, 0.25, 0.375, 0.25, 0.4375, 0.25, 0.4375, 0.3125, 0.375, 0.3125, 0.375, 0.3125, 0.4375, 0.3125, 0.4375, 0.375, 0.375, 0.375, 0.375, 0.375, 0.4375, 0.375, 0.4375, 0.4375, 0.375, 0.4375, 0.375, 0.4375, 0.4375, 0.4375, 0.4375, 0.5, 0.375, 0.5, 0.375, 0.5, 0.4375, 0.5, 0.4375, 0.5625, 0.375, 0.5625, 0.375, 0.5625, 0.4375, 0.5625, 0.4375, 0.625, 0.375, 0.625, 0.375, 0.625, 0.4375, 0.625, 0.4375, 0.6875, 0.375, 0.6875, 0.375, 0.6875, 0.4375, 0.6875, 0.4375, 0.75, 0.375, 0.75, 0.375, 0.75, 0.4375, 0.75, 0.4375, 0.8125, 0.375, 0.8125, 0.375, 0.8125, 0.4375, 0.8125, 0.4375, 0.875, 0.375, 0.875, 0.375, 0.875, 0.4375, 0.875, 0.4375, 0.9375, 0.375, 0.9375, 0.4375, 0.0, 0.5, 0.0, 0.5, 0.0625, 0.4375, 0.0625, 0.4375, 0.0625, 0.5, 0.0625, 0.5, 0.125, 0.4375, 0.125, 0.4375, 0.125, 0.5, 0.125, 0.5, 0.1875, 0.4375, 0.1875, 0.4375, 0.1875, 0.5, 0.1875, 0.5, 0.25, 0.4375, 0.25, 0.4375, 0.25, 0.5, 0.25, 0.5, 0.3125, 0.4375, 0.3125, 0.4375, 0.3125, 0.5, 0.3125, 0.5, 0.375, 0.4375, 0.375, 0.4375, 0.375, 0.5, 0.375, 0.5, 0.4375, 0.4375, 0.4375, 0.4375, 0.4375, 0.5, 0.4375, 0.5, 0.5, 0.4375, 0.5, 0.4375, 0.5, 0.5, 0.5, 0.5, 0.5625, 0.4375, 0.5625, 0.4375, 0.5625, 0.5, 0.5625, 0.5, 0.625, 0.4375, 0.625, 0.4375, 0.625, 0.5, 0.625, 0.5, 0.6875, 0.4375, 0.6875, 0.4375, 0.6875, 0.5, 0.6875, 0.5, 0.75, 0.4375, 0.75, 0.4375, 0.75, 0.5, 0.75, 0.5, 0.8125, 0.4375, 0.8125, 0.4375, 0.8125, 0.5, 0.8125, 0.5, 0.875, 0.4375, 0.875, 0.4375, 0.875, 0.5, 0.875, 0.5, 0.9375, 0.4375, 0.9375, 0.5, 0.0, 0.5625, 0.0, 0.5625, 0.0625, 0.5, 0.0625, 0.5, 0.0625, 0.5625, 0.0625, 0.5625, 0.125, 0.5, 0.125, 0.5, 0.125, 0.5625, 0.125, 0.5625, 0.1875, 0.5, 0.1875, 0.5, 0.1875, 0.5625, 0.1875, 0.5625, 0.25, 0.5, 0.25, 0.5, 0.25, 0.5625, 0.25, 0.5625, 0.3125, 0.5, 0.3125, 0.5, 0.3125, 0.5625, 0.3125, 0.5625, 0.375, 0.5, 0.375, 0.5, 0.375, 0.5625, 0.375, 0.5625, 0.4375, 0.5, 0.4375, 0.5, 0.4375, 0.5625, 0.4375, 0.5625, 0.5, 0.5, 0.5, 0.5, 0.5, 0.5625, 0.5, 0.5625, 0.5625, 0.5, 0.5625, 0.5, 0.5625, 0.5625, 0.5625, 0.5625, 0.625, 0.5, 0.625, 0.5, 0.625, 0.5625, 0.625, 0.5625, 0.6875, 0.5, 0.6875, 0.5, 0.6875, 0.5625, 0.6875, 0.5625, 0.75, 0.5, 0.75, 0.5, 0.75, 0.5625, 0.75, 0.5625, 0.8125, 0.5, 0.8125, 0.5, 0.8125, 0.5625, 0.8125, 0.5625, 0.875, 0.5, 0.875, 0.5, 0.875, 0.5625, 0.875, 0.5625, 0.9375, 0.5, 0.9375, 0.5625, 0.0, 0.625, 0.0, 0.625, 0.0625, 0.5625, 0.0625, 0.5625, 0.0625, 0.625, 0.0625, 0.625, 0.125, 0.5625, 0.125, 0.5625, 0.125, 0.625, 0.125, 0.625, 0.1875, 0.5625, 0.1875, 0.5625, 0.1875, 0.625, 0.1875, 0.625, 0.25, 0.5625, 0.25, 0.5625, 0.25, 0.625, 0.25, 0.625, 0.3125, 0.5625, 0.3125, 0.5625, 0.3125, 0.625, 0.3125, 0.625, 0.375, 0.5625, 0.375, 0.5625, 0.375, 0.625, 0.375, 0.625, 0.4375, 0.5625, 0.4375, 0.5625, 0.4375, 0.625, 0.4375, 0.625, 0.5, 0.5625, 0.5, 0.5625, 0.5, 0.625, 0.5, 0.625, 0.5625, 0.5625, 0.5625, 0.5625, 0.5625, 0.625, 0.5625, 0.625, 0.625, 0.5625, 0.625, 0.5625, 0.625, 0.625, 0.625, 0.625, 0.6875, 0.5625, 0.6875, 0.5625, 0.6875, 0.625, 0.6875, 0.625, 0.75, 0.5625, 0.75, 0.5625, 0.75, 0.625, 0.75, 0.625, 0.8125, 0.5625, 0.8125, 0.5625, 0.8125, 0.625, 0.8125, 0.625, 0.875, 0.5625, 0.875, 0.5625, 0.875, 0.625, 0.875, 0.625, 0.9375, 0.5625, 0.9375, 0.625, 0.0, 0.6875, 0.0, 0.6875, 0.0625, 0.625, 0.0625, 0.625, 0.0625, 0.6875, 0.0625, 0.6875, 0.125, 0.625, 0.125, 0.625, 0.125, 0.6875, 0.125, 0.6875, 0.1875, 0.625, 0.1875, 0.625, 0.1875, 0.6875, 0.1875, 0.6875, 0.25, 0.625, 0.25, 0.625, 0.25, 0.6875, 0.25, 0.6875, 0.3125, 0.625, 0.3125, 0.625, 0.3125, 0.6875, 0.3125, 0.6875, 0.375, 0.625, 0.375, 0.625, 0.375, 0.6875, 0.375, 0.6875, 0.4375, 0.625, 0.4375, 0.625, 0.4375, 0.6875, 0.4375, 0.6875, 0.5, 0.625, 0.5, 0.625, 0.5, 0.6875, 0.5, 0.6875, 0.5625, 0.625, 0.5625, 0.625, 0.5625, 0.6875, 0.5625, 0.6875, 0.625, 0.625, 0.625, 0.625, 0.625, 0.6875, 0.625, 0.6875, 0.6875, 0.625, 0.6875, 0.625, 0.6875, 0.6875, 0.6875, 0.6875, 0.75, 0.625, 0.75, 0.625, 0.75, 0.6875, 0.75, 0.6875, 0.8125, 0.625, 0.8125, 0.625, 0.8125, 0.6875, 0.8125, 0.6875, 0.875, 0.625, 0.875, 0.625, 0.875, 0.6875, 0.875, 0.6875, 0.9375, 0.625, 0.9375, 0.6875, 0.0, 0.75, 0.0, 0.75, 0.0625, 0.6875, 0.0625, 0.6875, 0.0625, 0.75, 0.0625, 0.75, 0.125, 0.6875, 0.125, 0.6875, 0.125, 0.75, 0.125, 0.75, 0.1875, 0.6875, 0.1875, 0.6875, 0.1875, 0.75, 0.1875, 0.75, 0.25, 0.6875, 0.25, 0.6875, 0.25, 0.75, 0.25, 0.75, 0.3125, 0.6875, 0.3125, 0.6875, 0.3125, 0.75, 0.3125, 0.75, 0.375, 0.6875, 0.375, 0.6875, 0.375, 0.75, 0.375, 0.75, 0.4375, 0.6875, 0.4375, 0.6875, 0.4375, 0.75, 0.4375, 0.75, 0.5, 0.6875, 0.5, 0.6875, 0.5, 0.75, 0.5, 0.75, 0.5625, 0.6875, 0.5625, 0.6875, 0.5625, 0.75, 0.5625, 0.75, 0.625, 0.6875, 0.625, 0.6875, 0.625, 0.75, 0.625, 0.75, 0.6875, 0.6875, 0.6875, 0.6875, 0.6875, 0.75, 0.6875, 0.75, 0.75, 0.6875, 0.75, 0.6875, 0.75, 0.75, 0.75, 0.75, 0.8125, 0.6875, 0.8125, 0.6875, 0.8125, 0.75, 0.8125, 0.75, 0.875, 0.6875, 0.875, 0.6875, 0.875, 0.75, 0.875, 0.75, 0.9375, 0.6875, 0.9375, 0.75, 0.0, 0.8125, 0.0, 0.8125, 0.0625, 0.75, 0.0625, 0.75, 0.0625, 0.8125, 0.0625, 0.8125, 0.125, 0.75, 0.125, 0.75, 0.125, 0.8125, 0.125, 0.8125, 0.1875, 0.75, 0.1875, 0.75, 0.1875, 0.8125, 0.1875, 0.8125, 0.25, 0.75, 0.25, 0.75, 0.25, 0.8125, 0.25, 0.8125, 0.3125, 0.75, 0.3125, 0.75, 0.3125, 0.8125, 0.3125, 0.8125, 0.375, 0.75, 0.375, 0.75, 0.375, 0.8125, 0.375, 0.8125, 0.4375, 0.75, 0.4375, 0.75, 0.4375, 0.8125, 0.4375, 0.8125, 0.5, 0.75, 0.5, 0.75, 0.5, 0.8125, 0.5, 0.8125, 0.5625, 0.75, 0.5625, 0.75, 0.5625, 0.8125, 0.5625, 0.8125, 0.625, 0.75, 0.625, 0.75, 0.625, 0.8125, 0.625, 0.8125, 0.6875, 0.75, 0.6875, 0.75, 0.6875, 0.8125, 0.6875, 0.8125, 0.75, 0.75, 0.75, 0.75, 0.75, 0.8125, 0.75, 0.8125, 0.8125, 0.75, 0.8125, 0.75, 0.8125, 0.8125, 0.8125, 0.8125, 0.875, 0.75, 0.875, 0.75, 0.875, 0.8125, 0.875, 0.8125, 0.9375, 0.75, 0.9375, 0.8125, 0.0, 0.875, 0.0, 0.875, 0.0625, 0.8125, 0.0625, 0.8125, 0.0625, 0.875, 0.0625, 0.875, 0.125, 0.8125, 0.125, 0.8125, 0.125, 0.875, 0.125, 0.875, 0.1875, 0.8125, 0.1875, 0.8125, 0.1875, 0.875, 0.1875, 0.875, 0.25, 0.8125, 0.25, 0.8125, 0.25, 0.875, 0.25, 0.875, 0.3125, 0.8125, 0.3125, 0.8125, 0.3125, 0.875, 0.3125, 0.875, 0.375, 0.8125, 0.375, 0.8125, 0.375, 0.875, 0.375, 0.875, 0.4375, 0.8125, 0.4375, 0.8125, 0.4375, 0.875, 0.4375, 0.875, 0.5, 0.8125, 0.5, 0.8125, 0.5, 0.875, 0.5, 0.875, 0.5625, 0.8125, 0.5625, 0.8125, 0.5625, 0.875, 0.5625, 0.875, 0.625, 0.8125, 0.625, 0.8125, 0.625, 0.875, 0.625, 0.875, 0.6875, 0.8125, 0.6875, 0.8125, 0.6875, 0.875, 0.6875, 0.875, 0.75, 0.8125, 0.75, 0.8125, 0.75, 0.875, 0.75, 0.875, 0.8125, 0.8125, 0.8125, 0.8125, 0.8125, 0.875, 0.8125, 0.875, 0.875, 0.8125, 0.875, 0.8125, 0.875, 0.875, 0.875, 0.875, 0.9375, 0.8125, 0.9375, 0.875, 0.0, 0.9375, 0.0, 0.9375, 0.0625, 0.875, 0.0625, 0.875, 0.0625, 0.9375, 0.0625, 0.9375, 0.125, 0.875, 0.125, 0.875, 0.125, 0.9375, 0.125, 0.9375, 0.1875, 0.875, 0.1875, 0.875, 0.1875, 0.9375, 0.1875, 0.9375, 0.25, 0.875, 0.25, 0.875, 0.25, 0.9375, 0.25, 0.9375, 0.3125, 0.875, 0.3125, 0.875, 0.3125, 0.9375, 0.3125, 0.9375, 0.375, 0.875, 0.375, 0.875, 0.375, 0.9375, 0.375, 0.9375, 0.4375, 0.875, 0.4375, 0.875, 0.4375, 0.9375, 0.4375, 0.9375, 0.5, 0.875, 0.5, 0.875, 0.5, 0.9375, 0.5, 0.9375, 0.5625, 0.875, 0.5625, 0.875, 0.5625, 0.9375, 0.5625, 0.9375, 0.625, 0.875, 0.625, 0.875, 0.625, 0.9375, 0.625, 0.9375, 0.6875, 0.875, 0.6875, 0.875, 0.6875, 0.9375, 0.6875, 0.9375, 0.75, 0.875, 0.75, 0.875, 0.75, 0.9375, 0.75, 0.9375, 0.8125, 0.875, 0.8125, 0.875, 0.8125, 0.9375, 0.8125, 0.9375, 0.875, 0.875, 0.875, 0.875, 0.875, 0.9375, 0.875, 0.9375, 0.9375, 0.875, 0.9375, 0.9375, 0.0, 1.0, 0.0, 1.0, 0.0625, 0.9375, 0.0625, 0.9375, 0.0625, 1.0, 0.0625, 1.0, 0.125, 0.9375, 0.125, 0.9375, 0.125, 1.0, 0.125, 1.0, 0.1875, 0.9375, 0.1875, 0.9375, 0.1875, 1.0, 0.1875, 1.0, 0.25, 0.9375, 0.25, 0.9375, 0.25, 1.0, 0.25, 1.0, 0.3125, 0.9375, 0.3125, 0.9375, 0.3125, 1.0, 0.3125, 1.0, 0.375, 0.9375, 0.375, 0.9375, 0.375, 1.0, 0.375, 1.0, 0.4375, 0.9375, 0.4375, 0.9375, 0.4375, 1.0, 0.4375, 1.0, 0.5, 0.9375, 0.5, 0.9375, 0.5, 1.0, 0.5, 1.0, 0.5625, 0.9375, 0.5625, 0.9375, 0.5625, 1.0, 0.5625, 1.0, 0.625, 0.9375, 0.625, 0.9375, 0.625, 1.0, 0.625, 1.0, 0.6875, 0.9375, 0.6875, 0.9375, 0.6875, 1.0, 0.6875, 1.0, 0.75, 0.9375, 0.75, 0.9375, 0.75, 1.0, 0.75, 1.0, 0.8125, 0.9375, 0.8125, 0.9375, 0.8125, 1.0, 0.8125, 1.0, 0.875, 0.9375, 0.875, 0.9375, 0.875, 1.0, 0.875, 1.0, 0.9375, 0.9375, 0.9375])
me_plane_001.materials.append(mat_cheesematerial)
me_plane_001.use_remesh_fix_poles = True
me_plane_001.use_remesh_preserve_attributes = False
me_plane_001.update()

# ---- objects
ob_cube = bpy.data.objects.new('Cube', me_cube)
ob_light = bpy.data.objects.new('Light', light_light)
ob_camera = bpy.data.objects.new('Camera', cam_camera)
ob_cube_001 = bpy.data.objects.new('Cube.001', me_cube_001)
ob_cube_002 = bpy.data.objects.new('Cube.002', me_cube_002)
ob_plane = bpy.data.objects.new('Plane', me_plane)
ob_light_001 = bpy.data.objects.new('Light.001', light_light_001)
ob_light_002 = bpy.data.objects.new('Light.002', light_light_002)
ob_plane_001 = bpy.data.objects.new('Plane.001', me_plane_001)

# ---- transforms, parenting, visibility, modifiers, constraints
ob_cube.location = (0.0, 0.0, -0.4306)
ob_cube.scale = (5.036, 5.036, 5.036)
ob_cube.lock_rotations_4d = False
ob_cube.empty_display_type = 'ARROWS'
ob_cube.lineart.crease_threshold = 0.0
_m = ob_cube.modifiers.new('Subdivision', 'SUBSURF')
_m.levels = 5
ob_light.location = (0.2237, -10.66, 8.474)
ob_light.rotation_euler = (0.6503, 0.05522, 1.866)
ob_light.lock_rotations_4d = False
ob_light.empty_display_type = 'ARROWS'
ob_light.color = (0.0, 0.0, 0.0, 0.0)
ob_light.lineart.crease_threshold = 0.0
ob_camera.location = (17.46, -14.63, 14.24)
ob_camera.rotation_euler = (1.109, -0.0, 0.8149)
ob_camera.lock_rotations_4d = False
ob_camera.empty_display_type = 'ARROWS'
ob_camera.color = (0.0, 0.0, 0.0, 0.0)
ob_camera.display_type = 'WIRE'
ob_camera.lineart.crease_threshold = 0.0
ob_cube_001.location = (-0.004346, 0.0, 7.217)
ob_cube_001.rotation_euler = (-3.131, -0.0, 0.0)
ob_cube_001.scale = (5.036, 5.036, 5.036)
ob_cube_001.lock_rotations_4d = False
ob_cube_001.empty_display_type = 'ARROWS'
ob_cube_001.lineart.crease_threshold = 0.0
_m = ob_cube_001.modifiers.new('Subdivision', 'SUBSURF')
_m.levels = 5
ob_cube_002.location = (0.007411, -0.1639, 0.6329)
ob_cube_002.scale = (5.036, 5.036, 5.036)
ob_cube_002.lock_rotations_4d = False
ob_cube_002.empty_display_type = 'ARROWS'
ob_cube_002.lineart.crease_threshold = 0.0
_m = ob_cube_002.modifiers.new('Subdivision', 'SUBSURF')
_m.levels = 5
_m = ob_cube_002.modifiers.new('Auto Smooth', 'NODES')
_m.node_group = ng_auto_smooth
_gi = [s.identifier for s in ng_auto_smooth.interface.items_tree if s.item_type == 'SOCKET' and s.in_out == 'INPUT']
_m[_gi[1]] = 0.5236  # Angle
ob_plane.location = (-0.1942, -0.2412, 3.956)
ob_plane.rotation_euler = (0.0, -0.0, 0.6695)
ob_plane.scale = (4.773, 4.773, 4.773)
_m = ob_plane.modifiers.new('Solidify', 'SOLIDIFY')
_m.thickness = 0.02
ob_light_001.location = (9.984, 10.14, 5.123)
ob_light_001.rotation_euler = (0.6503, 0.05522, 1.866)
ob_light_001.lock_rotations_4d = False
ob_light_001.empty_display_type = 'ARROWS'
ob_light_001.color = (0.0, 0.0, 0.0, 0.0)
ob_light_001.lineart.crease_threshold = 0.0
ob_light_002.location = (-9.447, 8.42, 8.768)
ob_light_002.rotation_euler = (0.6503, 0.05522, 1.866)
ob_light_002.lock_rotations_4d = False
ob_light_002.empty_display_type = 'ARROWS'
ob_light_002.color = (0.0, 0.0, 0.0, 0.0)
ob_light_002.lineart.crease_threshold = 0.0
ob_plane_001.location = (-0.04234, -0.1339, 4.252)
ob_plane_001.rotation_euler = (0.0, -0.0, -0.4744)
ob_plane_001.scale = (4.773, 4.773, 4.773)
_m = ob_plane_001.modifiers.new('Solidify', 'SOLIDIFY')
_m.thickness = 0.02

# ---- collection membership
col_collection.objects.link(ob_cube)
col_collection.objects.link(ob_light)
col_collection.objects.link(ob_camera)
col_collection.objects.link(ob_cube_001)
col_collection.objects.link(ob_cube_002)
col_collection.objects.link(ob_plane)
col_collection.objects.link(ob_light_001)
col_collection.objects.link(ob_light_002)
col_collection.objects.link(ob_plane_001)

# ---- scene / render settings (as saved in the file)
scene.camera = ob_camera
scene.frame_start = 1; scene.frame_end = 250; scene.frame_set(1)
scene.render.engine = 'CYCLES'
scene.render.fps = 144
scene.cycles.sampling_pattern = 'TABULATED_SOBOL'
scene.cycles.use_light_tree = False
scene.view_settings.view_transform = 'Filmic'
bpy.context.view_layer.update()
